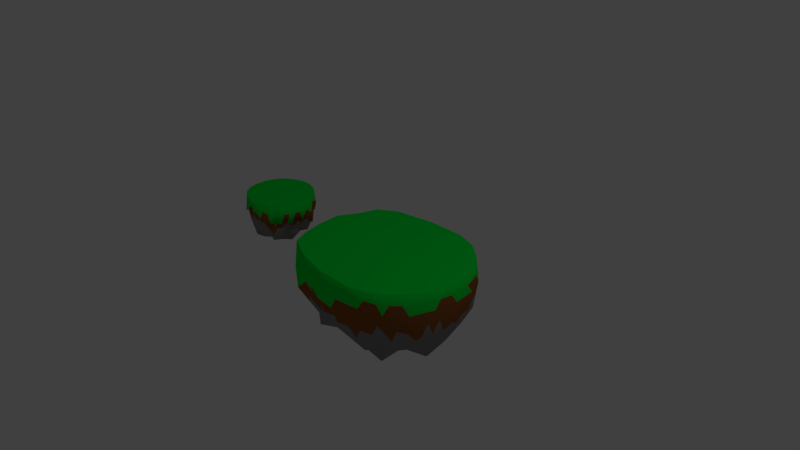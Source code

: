 # Source: island.blend  (saved by Blender 2.79.0; exported with 4.5.12 LTS)
import bpy
from mathutils import Matrix  # noqa: F401  (used for matrix-valued properties, if any)

bpy.ops.wm.read_factory_settings(use_empty=True)
scene = bpy.context.scene
scene.name = 'Scene'

# ---- collections
col_collection_1 = bpy.data.collections.new('Collection 1'); scene.collection.children.link(col_collection_1)

# ---- materials (node trees are filled in below, after node groups)
mat_material_001 = bpy.data.materials.new('Material.001')
mat_material_001.alpha_threshold = 0.0
mat_material_001.use_transparent_shadow = False
mat_material_001.diffuse_color = (0.2598, 0.2449, 0.2449, 1.0)
mat_material_001.roughness = 0.5
mat_material_002 = bpy.data.materials.new('Material.002')
mat_material_002.alpha_threshold = 0.0
mat_material_002.use_transparent_shadow = False
mat_material_002.diffuse_color = (0.0, 0.8, 0.0507, 1.0)
mat_material_002.roughness = 0.5
mat_material_003 = bpy.data.materials.new('Material.003')
mat_material_003.alpha_threshold = 0.0
mat_material_003.use_transparent_shadow = False
mat_material_003.diffuse_color = (0.281, 0.09912, 0.02397, 1.0)
mat_material_003.roughness = 0.5

# ---- material node trees

# ---- world
world_world = bpy.data.worlds.new('World'); scene.world = world_world
world_world.color = (0.05088, 0.05088, 0.05088)
world_world.use_sun_shadow = False
world_world.sun_shadow_jitter_overblur = 0.0
world_world.cycles.sampling_method = 'MANUAL'

# ---- cameras
cam_camera = bpy.data.cameras.new('Camera')
cam_camera.clip_end = 100.0
cam_camera.lens = 35.0
cam_camera.sensor_width = 32.0
cam_camera.sensor_height = 18.0
cam_camera.ortho_scale = 7.314
cam_camera.dof.focus_distance = 0.0
cam_camera.dof.aperture_fstop = 128.0

# ---- lights
light_lamp = bpy.data.lights.new('Lamp', 'POINT')
light_lamp.transmission_factor = 0.0
light_lamp.cutoff_distance = 30.0
light_lamp.energy = 100.0
light_lamp.shadow_buffer_clip_start = 1.001
light_lamp.shadow_soft_size = 0.1
light_lamp.shadow_maximum_resolution = 0.006
light_lamp.use_absolute_resolution = True

# ---- meshes
me_icosphere_001 = bpy.data.meshes.new('Icosphere.001')
me_icosphere_001.from_pydata([(0.0, 0.0, -0.883), (0.7236, -0.5257, -0.06616), (-0.2764, -0.8506, -0.3354), (-0.8944, 0.0, -0.2868), (-0.2764, 0.8506, 0.122), (0.7236, 0.5257, -0.4173), (0.2764, -0.8506, 0.3835), (-0.7236, -0.5257, 0.3835), (-0.7236, 0.5257, 0.3835), (0.2764, 0.8506, 0.3835), (0.8944, 0.0, 0.3835), (0.0, 0.0, 0.3835), (-0.2328, -0.7166, -0.3918), (-0.1625, -0.5, -0.5022), (-0.07761, -0.2389, -0.8863), (0.2032, -0.1476, -0.5481), (0.4253, -0.309, -0.8616), (0.6095, -0.4429, -0.641), (0.5319, -0.6817, -0.5652), (0.2629, -0.809, -0.6659), (-0.02964, -0.8642, -0.6716), (0.8127, 0.2952, -0.2736), (0.8506, 0.0, -0.3288), (0.8127, -0.2952, -0.2905), (0.2032, 0.1476, -0.998), (0.4253, 0.309, -0.8059), (0.6095, 0.4429, -0.7369), (-0.7534, 0.0, -0.1327), (-0.5257, 0.0, -0.3702), (-0.2511, 0.0, -0.891), (-0.484, -0.7166, 0.09064), (-0.6882, -0.5, -0.1153), (-0.8311, -0.2389, 0.1032), (-0.2328, 0.7166, -0.7395), (-0.1625, 0.5, -0.4777), (-0.07761, 0.2389, -0.9006), (-0.8311, 0.2389, -0.2579), (-0.6882, 0.5, 0.004537), (-0.484, 0.7166, -0.6125), (-0.02964, 0.8642, -0.5194), (0.2629, 0.809, 0.1018), (0.5319, 0.6817, -0.1362), (0.9566, -0.1476, 0.3835), (0.9511, -0.309, -0.1558), (0.8607, -0.4429, -0.1162), (0.8607, 0.4429, -0.4264), (0.9511, 0.309, 0.3238), (0.9566, 0.1476, 0.3835), (0.1552, -0.9554, 0.3835), (0.0, -1.0, 0.2797), (-0.1552, -0.9554, 0.152), (0.6872, -0.6817, -0.0209), (0.5878, -0.809, -0.1406), (0.436, -0.8642, 0.3835), (-0.8607, -0.4429, 0.3835), (-0.9511, -0.309, 0.1958), (-0.9566, -0.1476, 0.05782), (-0.436, -0.8642, 0.1127), (-0.5878, -0.809, -0.1577), (-0.6872, -0.6817, 0.3835), (-0.6872, 0.6817, 0.3835), (-0.5878, 0.809, -0.06736), (-0.436, 0.8642, 0.2369), (-0.9566, 0.1476, -0.1409), (-0.9511, 0.309, 0.2239), (-0.8607, 0.4429, 0.3835), (0.436, 0.8642, 0.3835), (0.5878, 0.809, -0.009358), (0.6872, 0.6817, 0.2431), (-0.1552, 0.9554, 0.1685), (0.0, 1.0, 0.09771), (0.1552, 0.9554, 0.3835), (0.8311, -0.2389, 0.3835), (0.6882, -0.5, 0.3835), (0.484, -0.7166, 0.3835), (0.02964, -0.8642, 0.3835), (-0.2629, -0.809, 0.3835), (-0.5319, -0.6817, 0.3835), (-0.8127, -0.2952, 0.3835), (-0.8506, 0.0, 0.3835), (-0.8127, 0.2952, 0.3835), (-0.5319, 0.6817, 0.3835), (-0.2629, 0.809, 0.3835), (0.02964, 0.8642, 0.3835), (0.484, 0.7166, 0.3835), (0.6882, 0.5, 0.3835), (0.8311, 0.2389, 0.3835), (0.07761, -0.2389, 0.3835), (0.1625, -0.5, 0.3835), (0.2328, -0.7166, 0.3835), (0.7534, 0.0, 0.3835), (0.5257, 0.0, 0.3835), (0.2511, 0.0, 0.3835), (-0.2032, -0.1476, 0.3835), (-0.4253, -0.309, 0.3835), (-0.6095, -0.4429, 0.3835), (-0.2032, 0.1476, 0.3835), (-0.4253, 0.309, 0.3835), (-0.6095, 0.4429, 0.3835), (0.07761, 0.2389, 0.3835), (0.1625, 0.5, 0.3835), (0.2328, 0.7166, 0.3835), (0.3618, 0.2629, 0.3835), (0.6382, 0.2629, 0.3835), (0.4472, 0.5257, 0.3835), (-0.1382, 0.4253, 0.3835), (-0.05279, 0.6882, 0.3835), (-0.3618, 0.5878, 0.3835), (-0.4472, 0.0, 0.3835), (-0.6708, 0.1625, 0.3835), (-0.6708, -0.1625, 0.3835), (-0.1382, -0.4253, 0.3835), (-0.3618, -0.5878, 0.3835), (-0.05279, -0.6882, 0.3835), (0.3618, -0.2629, 0.3835), (0.4472, -0.5257, 0.3835), (0.6382, -0.2629, 0.3835), (0.8618, 0.4253, 0.3835), (0.809, 0.5878, 0.1974), (0.6708, 0.6882, 0.3835), (-0.1382, 0.9511, 0.3835), (-0.309, 0.9511, 0.02783), (-0.4472, 0.8506, 0.3835), (-0.9472, 0.1625, 0.3835), (-1.0, -3.608e-07, -0.1248), (-0.9472, -0.1625, 0.3835), (-0.4472, -0.8506, 0.3835), (-0.309, -0.9511, 0.01907), (-0.1382, -0.9511, 0.3835), (0.6708, -0.6882, 0.3835), (0.809, -0.5878, -0.1488), (0.8618, -0.4253, 0.3835), (0.309, 0.9511, 0.3069), (0.4472, 0.8506, -0.3045), (0.1382, 0.9511, 0.1374), (-0.809, 0.5878, 0.2407), (-0.6708, 0.6882, -0.1376), (-0.8618, 0.4253, -0.115), (-0.809, -0.5878, 0.2923), (-0.8618, -0.4253, -0.2206), (-0.6708, -0.6882, -0.02858), (0.309, -0.9511, -0.04439), (0.1382, -0.9511, -0.1413), (0.4472, -0.8506, -0.2433), (1.0, 0.0, -0.1312), (0.9472, -0.1625, 0.06788), (0.9472, 0.1625, -0.1889), (0.3618, 0.5878, -0.6405), (0.1382, 0.4253, -0.6628), (0.05279, 0.6882, -0.8332), (-0.4472, 0.5257, -0.6532), (-0.3618, 0.2629, -0.4581), (-0.6382, 0.2629, -0.6389), (-0.6382, -0.2629, -0.3375), (-0.3618, -0.2629, -0.8183), (-0.4472, -0.5257, -0.7356), (0.6708, 0.1625, -0.2834), (0.6708, -0.1625, -0.03512), (0.4472, -7.38e-07, -0.9736), (0.05279, -0.6882, -0.3552), (0.1382, -0.4253, -0.9647), (0.3618, -0.5878, -0.7212), (-0.0388, -0.1194, -0.8846), (0.6666, -0.4843, -0.3536), (-0.153, -0.8574, -0.5035), (0.7682, -0.4105, -0.1783), (0.6666, 0.4843, -0.5771), (-0.1256, 0.0, -0.887), (-0.8627, -0.1194, -0.09178), (-0.0388, 0.1194, -0.8918), (-0.3802, 0.7836, -0.2453), (0.6278, 0.6037, -0.2768), (0.7922, -0.4843, -0.09118), (0.9255, 0.07381, 0.3835), (-0.2158, -0.903, -0.09172), (0.3562, -0.8574, 0.3835), (-0.9255, -0.07381, -0.1145), (-0.7054, -0.6037, 0.3835), (-0.3562, 0.8574, 0.1795), (-0.7922, 0.4843, 0.3835), (0.7054, 0.6037, -0.08714), (0.2158, 0.903, 0.3835), (0.3802, -0.7836, 0.3835), (-0.6278, -0.6037, 0.3835), (-0.7682, 0.4105, 0.3835), (0.153, 0.8574, 0.3835), (0.8627, 0.1194, 0.3835), (0.2546, -0.7836, 0.3835), (0.1256, 0.0, 0.3835), (-0.6666, -0.4843, 0.3835), (-0.6666, 0.4843, 0.3835), (0.2546, 0.7836, 0.3835), (-0.2546, -0.7836, -0.3636), (-0.1976, -0.6083, -0.447), (-0.12, -0.3694, -0.6942), (0.1016, -0.07381, -0.7156), (0.3143, -0.2283, -0.7049), (0.5174, -0.3759, -0.7513), (0.6278, -0.6037, -0.3157), (0.3974, -0.7454, -0.6155), (0.1166, -0.8366, -0.6687), (0.7682, 0.4105, -0.3455), (0.8317, 0.1476, -0.3012), (0.8317, -0.1476, -0.3096), (0.1016, 0.07381, -0.9405), (0.3143, 0.2283, -0.902), (0.5174, 0.3759, -0.7714), (-0.8239, 0.0, -0.2098), (-0.6396, 0.0, -0.2515), (-0.3884, 0.0, -0.6306), (-0.3802, -0.7836, -0.1224), (-0.5861, -0.6083, -0.01233), (-0.7596, -0.3694, -0.006039), (-0.2546, 0.7836, -0.3087), (-0.1976, 0.6083, -0.6086), (-0.12, 0.3694, -0.6892), (-0.8627, 0.1194, -0.2724), (-0.7596, 0.3694, -0.1267), (-0.5861, 0.6083, -0.304), (-0.153, 0.8574, -0.1987), (0.1166, 0.8366, -0.2088), (0.3974, 0.7454, -0.01721), (0.9255, -0.07381, 0.3835), (0.9538, -0.2283, 0.1138), (0.9059, -0.3759, -0.136), (0.7922, 0.4843, -0.4218), (0.9059, 0.3759, -0.05127), (0.9538, 0.2283, 0.3537), (0.2158, -0.903, 0.3835), (0.07761, -0.9777, 0.3316), (-0.07761, -0.9777, 0.2159), (0.7054, -0.6037, -0.04353), (0.6375, -0.7454, -0.08075), (0.5119, -0.8366, 0.1215), (-0.7922, -0.4843, 0.3835), (-0.9059, -0.3759, 0.2896), (-0.9538, -0.2283, 0.1268), (-0.3562, -0.8574, -0.1113), (-0.5119, -0.8366, -0.02247), (-0.6375, -0.7454, 0.1129), (-0.7054, 0.6037, 0.3835), (-0.6375, 0.7454, 0.1581), (-0.5119, 0.8366, 0.08478), (-0.9255, 0.07381, -0.2138), (-0.9538, 0.2283, 0.0415), (-0.9059, 0.3759, 0.3037), (0.3562, 0.8574, 0.3835), (0.5119, 0.8366, 0.1871), (0.6375, 0.7454, 0.1169), (-0.2158, 0.903, 0.1452), (-0.07761, 0.9777, 0.1331), (0.07761, 0.9777, 0.2406), (0.8627, -0.1194, 0.3835), (0.7596, -0.3694, 0.3835), (0.5861, -0.6083, 0.3835), (0.153, -0.8574, 0.3835), (-0.1166, -0.8366, 0.3835), (-0.3974, -0.7454, 0.3835), (-0.7682, -0.4105, 0.3835), (-0.8317, -0.1476, 0.3835), (-0.8317, 0.1476, 0.3835), (-0.6278, 0.6037, 0.3835), (-0.3974, 0.7454, 0.3835), (-0.1166, 0.8366, 0.3835), (0.3802, 0.7836, 0.3835), (0.5861, 0.6083, 0.3835), (0.7596, 0.3694, 0.3835), (0.0388, -0.1194, 0.3835), (0.12, -0.3694, 0.3835), (0.1976, -0.6083, 0.3835), (0.8239, 0.0, 0.3835), (0.6396, 0.0, 0.3835), (0.3884, 0.0, 0.3835), (-0.1016, -0.07381, 0.3835), (-0.3143, -0.2283, 0.3835), (-0.5174, -0.3759, 0.3835), (-0.1016, 0.07381, 0.3835), (-0.3143, 0.2283, 0.3835), (-0.5174, 0.3759, 0.3835), (0.0388, 0.1194, 0.3835), (0.12, 0.3694, 0.3835), (0.1976, 0.6083, 0.3835), (0.1644, 0.1194, 0.3835), (0.2621, 0.3814, 0.3835), (0.4438, 0.1314, 0.3835), (0.34, 0.6211, 0.3835), (0.6958, 0.1314, 0.3835), (0.5427, 0.3943, 0.3835), (0.3065, 0.1314, 0.3835), (0.2197, 0.2509, 0.3835), (0.582, 0.1314, 0.3835), (0.5, 0.2629, 0.3835), (0.4045, 0.3943, 0.3835), (0.3048, 0.5129, 0.3835), (0.7922, 0.1194, 0.3835), (0.7346, 0.2509, 0.3835), (0.6632, 0.3814, 0.3835), (0.5677, 0.5129, 0.3835), (0.4656, 0.6211, 0.3835), (0.3584, 0.7166, 0.3835), (-0.06279, 0.1932, 0.3835), (-0.2818, 0.3672, 0.3835), (0.01213, 0.4627, 0.3835), (-0.4857, 0.5153, 0.3835), (0.09002, 0.7024, 0.3835), (-0.2073, 0.638, 0.3835), (-0.0303, 0.3321, 0.3835), (-0.1707, 0.2865, 0.3835), (0.05483, 0.5941, 0.3835), (-0.09549, 0.5568, 0.3835), (-0.25, 0.5065, 0.3835), (-0.3936, 0.4484, 0.3835), (0.1312, 0.7904, 0.3835), (-0.01158, 0.7762, 0.3835), (-0.1578, 0.7486, 0.3835), (-0.3123, 0.6984, 0.3835), (-0.4469, 0.6347, 0.3835), (-0.5707, 0.5623, 0.3835), (-0.2032, 0.0, 0.3835), (-0.4363, -0.1545, 0.3835), (-0.4363, 0.1545, 0.3835), (-0.6402, -0.3027, 0.3835), (-0.6402, 0.3027, 0.3835), (-0.6708, 0.0, 0.3835), (-0.3252, 0.07381, 0.3835), (-0.3252, -0.07381, 0.3835), (-0.5481, 0.2357, 0.3835), (-0.559, 0.08123, 0.3835), (-0.559, -0.08123, 0.3835), (-0.5481, -0.2357, 0.3835), (-0.7111, 0.369, 0.3835), (-0.7418, 0.2288, 0.3835), (-0.7607, 0.08123, 0.3835), (-0.7607, -0.08123, 0.3835), (-0.7418, -0.2288, 0.3835), (-0.7111, -0.369, 0.3835), (-0.06279, -0.1932, 0.3835), (0.01213, -0.4627, 0.3835), (-0.2818, -0.3672, 0.3835), (0.09002, -0.7024, 0.3835), (-0.4857, -0.5153, 0.3835), (-0.2073, -0.638, 0.3835), (-0.1707, -0.2865, 0.3835), (-0.0303, -0.3321, 0.3835), (-0.3936, -0.4484, 0.3835), (-0.25, -0.5065, 0.3835), (-0.09549, -0.5568, 0.3835), (0.05483, -0.5941, 0.3835), (-0.5707, -0.5623, 0.3835), (-0.4469, -0.6347, 0.3835), (-0.3123, -0.6984, 0.3835), (-0.1578, -0.7486, 0.3835), (-0.01158, -0.7762, 0.3835), (0.1312, -0.7904, 0.3835), (0.1644, -0.1194, 0.3835), (0.4438, -0.1314, 0.3835), (0.2621, -0.3814, 0.3835), (0.6958, -0.1314, 0.3835), (0.34, -0.6211, 0.3835), (0.5427, -0.3943, 0.3835), (0.2197, -0.2509, 0.3835), (0.3065, -0.1314, 0.3835), (0.3048, -0.5129, 0.3835), (0.4045, -0.3943, 0.3835), (0.5, -0.2629, 0.3835), (0.582, -0.1314, 0.3835), (0.3584, -0.7166, 0.3835), (0.4656, -0.6211, 0.3835), (0.5677, -0.5129, 0.3835), (0.6632, -0.3814, 0.3835), (0.7346, -0.2509, 0.3835), (0.7922, -0.1194, 0.3835), (0.8938, 0.1932, 0.3835), (0.775, 0.4627, 0.3835), (0.9064, 0.3672, 0.3537), (0.5774, 0.7024, 0.3835), (0.8349, 0.5153, -0.1145), (0.7399, 0.638, 0.2904), (0.9092, 0.2865, 0.3835), (0.8464, 0.3321, 0.3835), (0.88, 0.4484, 0.2606), (0.8354, 0.5066, 0.2904), (0.7663, 0.5568, 0.3835), (0.6795, 0.5941, 0.3835), (0.7739, 0.5623, -0.09165), (0.7481, 0.6347, 0.2202), (0.6984, 0.6984, 0.094), (0.6293, 0.7486, 0.1871), (0.5534, 0.7762, 0.3835), (0.46, 0.7904, 0.3835), (0.09243, 0.9098, 0.3835), (-0.2005, 0.88, 0.3835), (-0.0691, 0.9755, 0.2406), (-0.4896, 0.7662, 0.3835), (-0.2321, 0.9532, 0.09818), (-0.3781, 0.9009, 0.2057), (0.008508, 0.9532, 0.3835), (-0.05428, 0.9076, 0.3835), (-0.1545, 0.9755, 0.06277), (-0.2236, 0.9511, 0.2057), (-0.2927, 0.9009, 0.3835), (-0.355, 0.8298, 0.3835), (-0.2956, 0.9098, 0.2027), (-0.3725, 0.9076, 0.1324), (-0.4484, 0.88, -0.01977), (-0.5175, 0.8298, 0.1581), (-0.5672, 0.7662, 0.3835), (-0.6095, 0.6817, 0.3835), (-0.8367, 0.369, 0.3835), (-0.8989, 0.08123, 0.3835), (-0.9491, 0.2357, 0.3037), (-0.88, -0.2288, 0.3835), (-0.9783, 0.07381, -0.1328), (-0.9736, -0.08123, 0.1294), (-0.904, 0.3027, 0.3835), (-0.88, 0.2288, 0.3835), (-0.9755, 0.1545, 0.04956), (-0.9736, 0.08123, 0.1294), (-0.9472, -1.341e-07, 0.3835), (-0.8989, -0.08123, 0.3835), (-0.9566, 0.0, -0.04154), (-0.9783, -0.07381, -0.03348), (-0.9755, -0.1545, 0.03549), (-0.9491, -0.2357, 0.2896), (-0.904, -0.3027, 0.3835), (-0.8367, -0.369, 0.3835), (-0.6095, -0.6817, 0.3835), (-0.355, -0.8298, 0.3835), (-0.5175, -0.8298, 0.1129), (-0.05428, -0.9076, 0.3835), (-0.3725, -0.9076, 0.0659), (-0.2236, -0.9511, 0.2013), (-0.5672, -0.7662, 0.3835), (-0.4896, -0.7662, 0.3835), (-0.4484, -0.88, -0.06931), (-0.3781, -0.9009, 0.2013), (-0.2927, -0.9009, 0.3835), (-0.2005, -0.88, 0.3835), (-0.2956, -0.9098, 0.1324), (-0.2321, -0.9532, 0.08553), (-0.1545, -0.9755, 0.1494), (-0.0691, -0.9755, 0.3316), (0.008508, -0.9532, 0.3835), (0.09243, -0.9098, 0.3835), (0.46, -0.7904, 0.3835), (0.6795, -0.5941, 0.3835), (0.6293, -0.7486, 0.1215), (0.8464, -0.3321, 0.3835), (0.7481, -0.6347, -0.08487), (0.8354, -0.5066, 0.1173), (0.5534, -0.7762, 0.3835), (0.5774, -0.7024, 0.3835), (0.6984, -0.6984, -0.1447), (0.7399, -0.638, 0.1173), (0.7663, -0.5568, 0.3835), (0.775, -0.4627, 0.3835), (0.7739, -0.5623, -0.06855), (0.8349, -0.5153, -0.1325), (0.88, -0.4484, -0.1523), (0.9064, -0.3672, 0.1138), (0.9092, -0.2865, 0.3835), (0.8938, -0.1932, 0.3835), (0.2956, 0.9098, 0.3835), (0.1545, 0.9755, 0.2023), (0.4484, 0.88, 0.1488), (-0.008508, 0.9532, 0.153), (0.5672, 0.7662, -0.03074), (0.2927, 0.9009, -0.08359), (0.3725, 0.9076, 0.3452), (0.2321, 0.9532, 0.3452), (0.5175, 0.8298, -0.157), (0.3781, 0.9009, 0.001201), (0.2236, 0.9511, 0.2222), (0.0691, 0.9755, 0.1175), (0.6095, 0.6817, 0.05341), (0.4896, 0.7662, -0.2204), (0.355, 0.8298, -0.1014), (0.2005, 0.88, 0.1196), (0.05428, 0.9076, -0.191), (-0.09243, 0.9098, -0.1754), (-0.7739, 0.5623, 0.3835), (-0.88, 0.4484, 0.2323), (-0.6984, 0.6984, 0.08669), (-0.9092, 0.2865, -0.1279), (-0.5534, 0.7762, 0.04968), (-0.7663, 0.5568, -0.1263), (-0.7481, 0.6347, 0.3121), (-0.8349, 0.5153, 0.3121), (-0.6293, 0.7486, -0.1025), (-0.7399, 0.638, 0.05159), (-0.8354, 0.5066, 0.06288), (-0.9064, 0.3672, 0.05446), (-0.46, 0.7904, -0.1878), (-0.5774, 0.7024, -0.375), (-0.6795, 0.5941, -0.06652), (-0.775, 0.4627, -0.05523), (-0.8464, 0.3321, -0.1865), (-0.8938, 0.1932, -0.1994), (-0.7739, -0.5623, 0.3835), (-0.6984, -0.6984, 0.0673), (-0.88, -0.4484, 0.244), (-0.5534, -0.7762, 0.04208), (-0.9092, -0.2865, -0.08139), (-0.7663, -0.5568, -0.1246), (-0.8349, -0.5153, 0.3379), (-0.7481, -0.6347, 0.3379), (-0.9064, -0.3672, -0.01242), (-0.8354, -0.5066, 0.03584), (-0.7399, -0.638, 0.1319), (-0.6293, -0.7486, -0.09313), (-0.8938, -0.1932, 0.08051), (-0.8464, -0.3321, -0.0587), (-0.775, -0.4627, -0.1679), (-0.6795, -0.5941, -0.07193), (-0.5774, -0.7024, 0.03103), (-0.46, -0.7904, 0.1017), (0.2956, -0.9098, 0.3835), (0.4484, -0.88, -0.0925), (0.1545, -0.9755, 0.1177), (0.5672, -0.7662, -0.1321), (-0.008508, -0.9532, 0.005325), (0.2927, -0.9009, -0.1923), (0.2321, -0.9532, 0.1696), (0.3725, -0.9076, 0.1696), (0.0691, -0.9755, 0.0692), (0.2236, -0.9511, -0.09286), (0.3781, -0.9009, -0.1439), (0.5175, -0.8298, -0.192), (-0.09243, -0.9098, -0.2598), (0.05428, -0.9076, -0.4064), (0.2005, -0.88, -0.4036), (0.355, -0.8298, -0.4546), (0.4896, -0.7662, -0.4042), (0.6095, -0.6817, -0.293), (0.9566, 0.0, 0.3835), (0.9755, 0.1545, 0.09633), (0.9755, -0.1545, -0.1435), (0.904, 0.3027, -0.3076), (0.904, -0.3027, -0.02416), (0.9472, 1.49e-08, -0.0605), (0.9783, -0.07381, 0.1262), (0.9783, 0.07381, 0.1262), (0.9491, -0.2357, -0.04397), (0.9736, -0.08123, -0.03164), (0.9736, 0.08123, -0.16), (0.9491, 0.2357, 0.06747), (0.8367, -0.369, -0.2033), (0.88, -0.2288, -0.1113), (0.8989, -0.08123, -0.1304), (0.8989, 0.08123, -0.2588), (0.88, 0.2288, -0.2312), (0.8367, 0.369, -0.35), (0.5707, 0.5623, -0.4366), (0.3123, 0.6984, -0.2694), (0.3936, 0.4484, -0.7232), (0.01157, 0.7762, -0.6763), (0.1707, 0.2865, -0.8304), (0.09549, 0.5568, -0.748), (0.4857, 0.5153, -0.6887), (0.4469, 0.6347, -0.3884), (0.2818, 0.3672, -0.7344), (0.25, 0.5066, -0.6516), (0.2073, 0.638, -0.7369), (0.1578, 0.7486, -0.3657), (0.06279, 0.1932, -0.9493), (0.0303, 0.3321, -0.7817), (-0.01213, 0.4627, -0.5703), (-0.05483, 0.5941, -0.6555), (-0.09002, 0.7024, -0.7863), (-0.1312, 0.7904, -0.6294), (-0.3584, 0.7166, -0.676), (-0.5677, 0.5129, -0.3243), (-0.3048, 0.5129, -0.5655), (-0.7346, 0.2509, -0.4484), (-0.2197, 0.2509, -0.6793), (-0.5, 0.2629, -0.5485), (-0.34, 0.6211, -0.6963), (-0.4656, 0.6211, -0.6328), (-0.2621, 0.3814, -0.4679), (-0.4045, 0.3943, -0.5556), (-0.5427, 0.3943, -0.6461), (-0.6632, 0.3814, -0.3172), (-0.1644, 0.1194, -0.8958), (-0.3065, 0.1314, -0.6745), (-0.4438, 0.1314, -0.4141), (-0.582, 0.1314, -0.5046), (-0.6958, 0.1314, -0.3858), (-0.7922, 0.1194, -0.1953), (-0.7922, -0.1194, -0.01476), (-0.6632, -0.3814, -0.2264), (-0.582, -0.1314, -0.3539), (-0.4656, -0.6211, -0.3225), (-0.3065, -0.1314, -0.8546), (-0.4045, -0.3943, -0.777), (-0.6958, -0.1314, -0.2351), (-0.7346, -0.2509, -0.1171), (-0.4438, -0.1314, -0.5943), (-0.5, -0.2629, -0.5779), (-0.5427, -0.3943, -0.5366), (-0.5677, -0.5129, -0.4255), (-0.1644, -0.1194, -0.8886), (-0.2197, -0.2509, -0.8523), (-0.2621, -0.3814, -0.6602), (-0.3048, -0.5129, -0.6189), (-0.34, -0.6211, -0.5637), (-0.3584, -0.7166, -0.1506), (0.7111, 0.369, -0.5052), (0.5481, 0.2357, -0.5447), (0.7607, 0.08123, -0.3061), (0.3252, 0.07381, -0.9858), (0.7418, -0.2288, -0.1628), (0.559, -0.08123, -0.5044), (0.7418, 0.2288, -0.2785), (0.6402, 0.3027, -0.5102), (0.7607, -0.08123, -0.1819), (0.6708, -4.768e-07, -0.1593), (0.559, 0.08123, -0.6285), (0.4363, 0.1545, -0.8898), (0.7111, -0.369, -0.4657), (0.6402, -0.3027, -0.3381), (0.5481, -0.2357, -0.4483), (0.4363, -0.1545, -0.9176), (0.3252, -0.07381, -0.7609), (0.2032, 0.0, -0.7731), (-0.1312, -0.7904, -0.5317), (0.1578, -0.7486, -0.5105), (-0.05483, -0.5941, -0.4287), (0.4469, -0.6347, -0.6432), (0.0303, -0.3321, -0.9255), (0.25, -0.5065, -0.8429), (-0.09002, -0.7024, -0.3735), (0.01158, -0.7762, -0.5134), (-0.01213, -0.4627, -0.7335), (0.09549, -0.5568, -0.6599), (0.2073, -0.638, -0.5382), (0.3123, -0.6984, -0.6935), (0.06279, -0.1932, -0.7172), (0.1707, -0.2865, -0.7564), (0.2818, -0.3672, -0.9131), (0.3936, -0.4484, -0.7914), (0.4857, -0.5153, -0.6811), (0.5707, -0.5623, -0.6031)], [], [(0, 195, 162), (1, 163, 165), (0, 162, 167), (0, 167, 169), (0, 169, 204), (1, 165, 172), (2, 164, 174), (3, 168, 176), (4, 170, 178), (5, 171, 180), (1, 172, 231), (2, 174, 237), (3, 176, 243), (4, 178, 249), (5, 180, 225), (6, 182, 187), (7, 183, 189), (8, 184, 190), (9, 185, 191), (10, 186, 270), (92, 282, 188), (91, 284, 272), (90, 286, 271), (92, 288, 282), (102, 283, 289), (91, 290, 284), (103, 287, 291), (102, 292, 283), (104, 285, 293), (90, 294, 286), (86, 266, 295), (103, 296, 287), (85, 265, 297), (104, 298, 285), (84, 264, 299), (99, 300, 279), (100, 302, 280), (101, 304, 281), (99, 306, 300), (105, 301, 307), (100, 308, 302), (106, 305, 309), (105, 310, 301), (107, 303, 311), (101, 312, 304), (83, 263, 313), (106, 314, 305), (82, 262, 315), (107, 316, 303), (81, 261, 317), (96, 318, 276), (97, 320, 277), (98, 322, 278), (96, 324, 318), (108, 319, 325), (97, 326, 320), (109, 323, 327), (108, 328, 319), (110, 321, 329), (98, 330, 322), (80, 260, 331), (109, 332, 323), (79, 259, 333), (110, 334, 321), (78, 258, 335), (93, 336, 273), (94, 338, 274), (95, 340, 275), (93, 342, 336), (111, 337, 343), (94, 344, 338), (112, 341, 345), (111, 346, 337), (113, 339, 347), (95, 348, 340), (77, 257, 349), (112, 350, 341), (76, 256, 351), (113, 352, 339), (75, 255, 353), (87, 354, 267), (88, 356, 268), (89, 358, 269), (87, 360, 354), (114, 355, 361), (88, 362, 356), (115, 359, 363), (114, 364, 355), (116, 357, 365), (89, 366, 358), (74, 254, 367), (115, 368, 359), (73, 253, 369), (116, 370, 357), (72, 252, 371), (47, 372, 173), (46, 374, 227), (45, 376, 226), (47, 378, 372), (117, 373, 379), (46, 380, 374), (118, 377, 381), (117, 382, 373), (119, 375, 383), (45, 384, 376), (68, 248, 385), (118, 386, 377), (67, 247, 387), (119, 388, 375), (66, 246, 389), (71, 390, 181), (70, 392, 251), (69, 394, 250), (71, 396, 390), (120, 391, 397), (70, 398, 392), (121, 395, 399), (120, 400, 391), (122, 393, 401), (69, 402, 394), (62, 242, 403), (121, 404, 395), (61, 241, 405), (122, 406, 393), (60, 240, 407), (65, 408, 179), (64, 410, 245), (63, 412, 244), (65, 414, 408), (123, 409, 415), (64, 416, 410), (124, 413, 417), (123, 418, 409), (125, 411, 419), (63, 420, 412), (56, 236, 421), (124, 422, 413), (55, 235, 423), (125, 424, 411), (54, 234, 425), (59, 426, 177), (58, 428, 239), (57, 430, 238), (59, 432, 426), (126, 427, 433), (58, 434, 428), (127, 431, 435), (126, 436, 427), (128, 429, 437), (57, 438, 430), (50, 230, 439), (127, 440, 431), (49, 229, 441), (128, 442, 429), (48, 228, 443), (53, 444, 175), (52, 446, 233), (51, 448, 232), (53, 450, 444), (129, 445, 451), (52, 452, 446), (130, 449, 453), (129, 454, 445), (131, 447, 455), (51, 456, 448), (44, 224, 457), (130, 458, 449), (43, 223, 459), (131, 460, 447), (42, 222, 461), (66, 462, 246), (67, 464, 247), (68, 466, 248), (66, 468, 462), (132, 463, 469), (67, 470, 464), (133, 467, 471), (132, 472, 463), (134, 465, 473), (68, 474, 466), (41, 221, 475), (133, 476, 467), (40, 220, 477), (134, 478, 465), (39, 219, 479), (60, 480, 240), (61, 482, 241), (62, 484, 242), (60, 486, 480), (135, 481, 487), (61, 488, 482), (136, 485, 489), (135, 490, 481), (137, 483, 491), (62, 492, 484), (38, 218, 493), (136, 494, 485), (37, 217, 495), (137, 496, 483), (36, 216, 497), (54, 498, 234), (55, 500, 235), (56, 502, 236), (54, 504, 498), (138, 499, 505), (55, 506, 500), (139, 503, 507), (138, 508, 499), (140, 501, 509), (56, 510, 502), (32, 212, 511), (139, 512, 503), (31, 211, 513), (140, 514, 501), (30, 210, 515), (48, 516, 228), (49, 518, 229), (50, 520, 230), (48, 522, 516), (141, 517, 523), (49, 524, 518), (142, 521, 525), (141, 526, 517), (143, 519, 527), (50, 528, 520), (20, 200, 529), (142, 530, 521), (19, 199, 531), (143, 532, 519), (18, 198, 533), (42, 534, 222), (43, 536, 223), (44, 538, 224), (42, 540, 534), (144, 535, 541), (43, 542, 536), (145, 539, 543), (144, 544, 535), (146, 537, 545), (44, 546, 538), (23, 203, 547), (145, 548, 539), (22, 202, 549), (146, 550, 537), (21, 201, 551), (26, 552, 166), (25, 554, 206), (24, 556, 205), (26, 558, 552), (147, 553, 559), (25, 560, 554), (148, 557, 561), (147, 562, 553), (149, 555, 563), (24, 564, 556), (35, 215, 565), (148, 566, 557), (34, 214, 567), (149, 568, 555), (33, 213, 569), (33, 570, 213), (34, 572, 214), (35, 574, 215), (33, 576, 570), (150, 571, 577), (34, 578, 572), (151, 575, 579), (150, 580, 571), (152, 573, 581), (35, 582, 574), (29, 209, 583), (151, 584, 575), (28, 208, 585), (152, 586, 573), (27, 207, 587), (27, 588, 207), (28, 590, 208), (29, 592, 209), (27, 594, 588), (153, 589, 595), (28, 596, 590), (154, 593, 597), (153, 598, 589), (155, 591, 599), (29, 600, 592), (14, 194, 601), (154, 602, 593), (13, 193, 603), (155, 604, 591), (12, 192, 605), (21, 606, 201), (22, 608, 202), (23, 610, 203), (21, 612, 606), (156, 607, 613), (22, 614, 608), (157, 611, 615), (156, 616, 607), (158, 609, 617), (23, 618, 610), (17, 197, 619), (157, 620, 611), (16, 196, 621), (158, 622, 609), (15, 195, 623), (12, 624, 192), (13, 626, 193), (14, 628, 194), (12, 630, 624), (159, 625, 631), (13, 632, 626), (160, 629, 633), (159, 634, 625), (161, 627, 635), (14, 636, 628), (15, 196, 637), (160, 638, 629), (16, 197, 639), (161, 640, 627), (17, 163, 641), (641, 198, 18), (641, 163, 198), (163, 1, 198), (627, 641, 18), (627, 640, 641), (640, 17, 641), (639, 640, 161), (639, 197, 640), (197, 17, 640), (629, 639, 161), (629, 638, 639), (638, 16, 639), (637, 638, 160), (637, 196, 638), (196, 16, 638), (628, 637, 160), (628, 636, 637), (636, 15, 637), (635, 199, 19), (635, 627, 199), (627, 18, 199), (625, 635, 19), (625, 634, 635), (634, 161, 635), (633, 634, 159), (633, 629, 634), (629, 161, 634), (626, 633, 159), (626, 632, 633), (632, 160, 633), (631, 200, 20), (631, 625, 200), (625, 19, 200), (624, 631, 20), (624, 630, 631), (630, 159, 631), (194, 632, 13), (194, 628, 632), (628, 160, 632), (193, 630, 12), (193, 626, 630), (626, 159, 630), (192, 164, 2), (192, 624, 164), (624, 20, 164), (623, 204, 24), (623, 195, 204), (195, 0, 204), (609, 623, 24), (609, 622, 623), (622, 15, 623), (621, 622, 158), (621, 196, 622), (196, 15, 622), (611, 621, 158), (611, 620, 621), (620, 16, 621), (619, 620, 157), (619, 197, 620), (197, 16, 620), (610, 619, 157), (610, 618, 619), (618, 17, 619), (617, 205, 25), (617, 609, 205), (609, 24, 205), (607, 617, 25), (607, 616, 617), (616, 158, 617), (615, 616, 156), (615, 611, 616), (611, 158, 616), (608, 615, 156), (608, 614, 615), (614, 157, 615), (613, 206, 26), (613, 607, 206), (607, 25, 206), (606, 613, 26), (606, 612, 613), (612, 156, 613), (203, 614, 22), (203, 610, 614), (610, 157, 614), (202, 612, 21), (202, 608, 612), (608, 156, 612), (201, 166, 5), (201, 606, 166), (606, 26, 166), (605, 210, 30), (605, 192, 210), (192, 2, 210), (591, 605, 30), (591, 604, 605), (604, 12, 605), (603, 604, 155), (603, 193, 604), (193, 12, 604), (593, 603, 155), (593, 602, 603), (602, 13, 603), (601, 602, 154), (601, 194, 602), (194, 13, 602), (592, 601, 154), (592, 600, 601), (600, 14, 601), (599, 211, 31), (599, 591, 211), (591, 30, 211), (589, 599, 31), (589, 598, 599), (598, 155, 599), (597, 598, 153), (597, 593, 598), (593, 155, 598), (590, 597, 153), (590, 596, 597), (596, 154, 597), (595, 212, 32), (595, 589, 212), (589, 31, 212), (588, 595, 32), (588, 594, 595), (594, 153, 595), (209, 596, 28), (209, 592, 596), (592, 154, 596), (208, 594, 27), (208, 590, 594), (590, 153, 594), (207, 168, 3), (207, 588, 168), (588, 32, 168), (587, 216, 36), (587, 207, 216), (207, 3, 216), (573, 587, 36), (573, 586, 587), (586, 27, 587), (585, 586, 152), (585, 208, 586), (208, 27, 586), (575, 585, 152), (575, 584, 585), (584, 28, 585), (583, 584, 151), (583, 209, 584), (209, 28, 584), (574, 583, 151), (574, 582, 583), (582, 29, 583), (581, 217, 37), (581, 573, 217), (573, 36, 217), (571, 581, 37), (571, 580, 581), (580, 152, 581), (579, 580, 150), (579, 575, 580), (575, 152, 580), (572, 579, 150), (572, 578, 579), (578, 151, 579), (577, 218, 38), (577, 571, 218), (571, 37, 218), (570, 577, 38), (570, 576, 577), (576, 150, 577), (215, 578, 34), (215, 574, 578), (574, 151, 578), (214, 576, 33), (214, 572, 576), (572, 150, 576), (213, 170, 4), (213, 570, 170), (570, 38, 170), (569, 219, 39), (569, 213, 219), (213, 4, 219), (555, 569, 39), (555, 568, 569), (568, 33, 569), (567, 568, 149), (567, 214, 568), (214, 33, 568), (557, 567, 149), (557, 566, 567), (566, 34, 567), (565, 566, 148), (565, 215, 566), (215, 34, 566), (556, 565, 148), (556, 564, 565), (564, 35, 565), (563, 220, 40), (563, 555, 220), (555, 39, 220), (553, 563, 40), (553, 562, 563), (562, 149, 563), (561, 562, 147), (561, 557, 562), (557, 149, 562), (554, 561, 147), (554, 560, 561), (560, 148, 561), (559, 221, 41), (559, 553, 221), (553, 40, 221), (552, 559, 41), (552, 558, 559), (558, 147, 559), (205, 560, 25), (205, 556, 560), (556, 148, 560), (206, 558, 26), (206, 554, 558), (554, 147, 558), (166, 171, 5), (166, 552, 171), (552, 41, 171), (551, 225, 45), (551, 201, 225), (201, 5, 225), (537, 551, 45), (537, 550, 551), (550, 21, 551), (549, 550, 146), (549, 202, 550), (202, 21, 550), (539, 549, 146), (539, 548, 549), (548, 22, 549), (547, 548, 145), (547, 203, 548), (203, 22, 548), (538, 547, 145), (538, 546, 547), (546, 23, 547), (545, 226, 46), (545, 537, 226), (537, 45, 226), (535, 545, 46), (535, 544, 545), (544, 146, 545), (543, 544, 144), (543, 539, 544), (539, 146, 544), (536, 543, 144), (536, 542, 543), (542, 145, 543), (541, 227, 47), (541, 535, 227), (535, 46, 227), (534, 541, 47), (534, 540, 541), (540, 144, 541), (224, 542, 43), (224, 538, 542), (538, 145, 542), (223, 540, 42), (223, 536, 540), (536, 144, 540), (222, 173, 10), (222, 534, 173), (534, 47, 173), (533, 231, 51), (533, 198, 231), (198, 1, 231), (519, 533, 51), (519, 532, 533), (532, 18, 533), (531, 532, 143), (531, 199, 532), (199, 18, 532), (521, 531, 143), (521, 530, 531), (530, 19, 531), (529, 530, 142), (529, 200, 530), (200, 19, 530), (520, 529, 142), (520, 528, 529), (528, 20, 529), (527, 232, 52), (527, 519, 232), (519, 51, 232), (517, 527, 52), (517, 526, 527), (526, 143, 527), (525, 526, 141), (525, 521, 526), (521, 143, 526), (518, 525, 141), (518, 524, 525), (524, 142, 525), (523, 233, 53), (523, 517, 233), (517, 52, 233), (516, 523, 53), (516, 522, 523), (522, 141, 523), (230, 524, 49), (230, 520, 524), (520, 142, 524), (229, 522, 48), (229, 518, 522), (518, 141, 522), (228, 175, 6), (228, 516, 175), (516, 53, 175), (515, 237, 57), (515, 210, 237), (210, 2, 237), (501, 515, 57), (501, 514, 515), (514, 30, 515), (513, 514, 140), (513, 211, 514), (211, 30, 514), (503, 513, 140), (503, 512, 513), (512, 31, 513), (511, 512, 139), (511, 212, 512), (212, 31, 512), (502, 511, 139), (502, 510, 511), (510, 32, 511), (509, 238, 58), (509, 501, 238), (501, 57, 238), (499, 509, 58), (499, 508, 509), (508, 140, 509), (507, 508, 138), (507, 503, 508), (503, 140, 508), (500, 507, 138), (500, 506, 507), (506, 139, 507), (505, 239, 59), (505, 499, 239), (499, 58, 239), (498, 505, 59), (498, 504, 505), (504, 138, 505), (236, 506, 55), (236, 502, 506), (502, 139, 506), (235, 504, 54), (235, 500, 504), (500, 138, 504), (234, 177, 7), (234, 498, 177), (498, 59, 177), (497, 243, 63), (497, 216, 243), (216, 3, 243), (483, 497, 63), (483, 496, 497), (496, 36, 497), (495, 496, 137), (495, 217, 496), (217, 36, 496), (485, 495, 137), (485, 494, 495), (494, 37, 495), (493, 494, 136), (493, 218, 494), (218, 37, 494), (484, 493, 136), (484, 492, 493), (492, 38, 493), (491, 244, 64), (491, 483, 244), (483, 63, 244), (481, 491, 64), (481, 490, 491), (490, 137, 491), (489, 490, 135), (489, 485, 490), (485, 137, 490), (482, 489, 135), (482, 488, 489), (488, 136, 489), (487, 245, 65), (487, 481, 245), (481, 64, 245), (480, 487, 65), (480, 486, 487), (486, 135, 487), (242, 488, 61), (242, 484, 488), (484, 136, 488), (241, 486, 60), (241, 482, 486), (482, 135, 486), (240, 179, 8), (240, 480, 179), (480, 65, 179), (479, 249, 69), (479, 219, 249), (219, 4, 249), (465, 479, 69), (465, 478, 479), (478, 39, 479), (477, 478, 134), (477, 220, 478), (220, 39, 478), (467, 477, 134), (467, 476, 477), (476, 40, 477), (475, 476, 133), (475, 221, 476), (221, 40, 476), (466, 475, 133), (466, 474, 475), (474, 41, 475), (473, 250, 70), (473, 465, 250), (465, 69, 250), (463, 473, 70), (463, 472, 473), (472, 134, 473), (471, 472, 132), (471, 467, 472), (467, 134, 472), (464, 471, 132), (464, 470, 471), (470, 133, 471), (469, 251, 71), (469, 463, 251), (463, 70, 251), (462, 469, 71), (462, 468, 469), (468, 132, 469), (248, 470, 67), (248, 466, 470), (466, 133, 470), (247, 468, 66), (247, 464, 468), (464, 132, 468), (246, 181, 9), (246, 462, 181), (462, 71, 181), (461, 252, 72), (461, 222, 252), (222, 10, 252), (447, 461, 72), (447, 460, 461), (460, 42, 461), (459, 460, 131), (459, 223, 460), (223, 42, 460), (449, 459, 131), (449, 458, 459), (458, 43, 459), (457, 458, 130), (457, 224, 458), (224, 43, 458), (448, 457, 130), (448, 456, 457), (456, 44, 457), (455, 253, 73), (455, 447, 253), (447, 72, 253), (445, 455, 73), (445, 454, 455), (454, 131, 455), (453, 454, 129), (453, 449, 454), (449, 131, 454), (446, 453, 129), (446, 452, 453), (452, 130, 453), (451, 254, 74), (451, 445, 254), (445, 73, 254), (444, 451, 74), (444, 450, 451), (450, 129, 451), (232, 452, 52), (232, 448, 452), (448, 130, 452), (233, 450, 53), (233, 446, 450), (446, 129, 450), (175, 182, 6), (175, 444, 182), (444, 74, 182), (443, 255, 75), (443, 228, 255), (228, 6, 255), (429, 443, 75), (429, 442, 443), (442, 48, 443), (441, 442, 128), (441, 229, 442), (229, 48, 442), (431, 441, 128), (431, 440, 441), (440, 49, 441), (439, 440, 127), (439, 230, 440), (230, 49, 440), (430, 439, 127), (430, 438, 439), (438, 50, 439), (437, 256, 76), (437, 429, 256), (429, 75, 256), (427, 437, 76), (427, 436, 437), (436, 128, 437), (435, 436, 126), (435, 431, 436), (431, 128, 436), (428, 435, 126), (428, 434, 435), (434, 127, 435), (433, 257, 77), (433, 427, 257), (427, 76, 257), (426, 433, 77), (426, 432, 433), (432, 126, 433), (238, 434, 58), (238, 430, 434), (430, 127, 434), (239, 432, 59), (239, 428, 432), (428, 126, 432), (177, 183, 7), (177, 426, 183), (426, 77, 183), (425, 258, 78), (425, 234, 258), (234, 7, 258), (411, 425, 78), (411, 424, 425), (424, 54, 425), (423, 424, 125), (423, 235, 424), (235, 54, 424), (413, 423, 125), (413, 422, 423), (422, 55, 423), (421, 422, 124), (421, 236, 422), (236, 55, 422), (412, 421, 124), (412, 420, 421), (420, 56, 421), (419, 259, 79), (419, 411, 259), (411, 78, 259), (409, 419, 79), (409, 418, 419), (418, 125, 419), (417, 418, 123), (417, 413, 418), (413, 125, 418), (410, 417, 123), (410, 416, 417), (416, 124, 417), (415, 260, 80), (415, 409, 260), (409, 79, 260), (408, 415, 80), (408, 414, 415), (414, 123, 415), (244, 416, 64), (244, 412, 416), (412, 124, 416), (245, 414, 65), (245, 410, 414), (410, 123, 414), (179, 184, 8), (179, 408, 184), (408, 80, 184), (407, 261, 81), (407, 240, 261), (240, 8, 261), (393, 407, 81), (393, 406, 407), (406, 60, 407), (405, 406, 122), (405, 241, 406), (241, 60, 406), (395, 405, 122), (395, 404, 405), (404, 61, 405), (403, 404, 121), (403, 242, 404), (242, 61, 404), (394, 403, 121), (394, 402, 403), (402, 62, 403), (401, 262, 82), (401, 393, 262), (393, 81, 262), (391, 401, 82), (391, 400, 401), (400, 122, 401), (399, 400, 120), (399, 395, 400), (395, 122, 400), (392, 399, 120), (392, 398, 399), (398, 121, 399), (397, 263, 83), (397, 391, 263), (391, 82, 263), (390, 397, 83), (390, 396, 397), (396, 120, 397), (250, 398, 70), (250, 394, 398), (394, 121, 398), (251, 396, 71), (251, 392, 396), (392, 120, 396), (181, 185, 9), (181, 390, 185), (390, 83, 185), (389, 264, 84), (389, 246, 264), (246, 9, 264), (375, 389, 84), (375, 388, 389), (388, 66, 389), (387, 388, 119), (387, 247, 388), (247, 66, 388), (377, 387, 119), (377, 386, 387), (386, 67, 387), (385, 386, 118), (385, 248, 386), (248, 67, 386), (376, 385, 118), (376, 384, 385), (384, 68, 385), (383, 265, 85), (383, 375, 265), (375, 84, 265), (373, 383, 85), (373, 382, 383), (382, 119, 383), (381, 382, 117), (381, 377, 382), (377, 119, 382), (374, 381, 117), (374, 380, 381), (380, 118, 381), (379, 266, 86), (379, 373, 266), (373, 85, 266), (372, 379, 86), (372, 378, 379), (378, 117, 379), (226, 380, 46), (226, 376, 380), (376, 118, 380), (227, 378, 47), (227, 374, 378), (374, 117, 378), (173, 186, 10), (173, 372, 186), (372, 86, 186), (371, 270, 90), (371, 252, 270), (252, 10, 270), (357, 371, 90), (357, 370, 371), (370, 72, 371), (369, 370, 116), (369, 253, 370), (253, 72, 370), (359, 369, 116), (359, 368, 369), (368, 73, 369), (367, 368, 115), (367, 254, 368), (254, 73, 368), (358, 367, 115), (358, 366, 367), (366, 74, 367), (365, 271, 91), (365, 357, 271), (357, 90, 271), (355, 365, 91), (355, 364, 365), (364, 116, 365), (363, 364, 114), (363, 359, 364), (359, 116, 364), (356, 363, 114), (356, 362, 363), (362, 115, 363), (361, 272, 92), (361, 355, 272), (355, 91, 272), (354, 361, 92), (354, 360, 361), (360, 114, 361), (269, 362, 88), (269, 358, 362), (358, 115, 362), (268, 360, 87), (268, 356, 360), (356, 114, 360), (267, 188, 11), (267, 354, 188), (354, 92, 188), (353, 187, 89), (353, 255, 187), (255, 6, 187), (339, 353, 89), (339, 352, 353), (352, 75, 353), (351, 352, 113), (351, 256, 352), (256, 75, 352), (341, 351, 113), (341, 350, 351), (350, 76, 351), (349, 350, 112), (349, 257, 350), (257, 76, 350), (340, 349, 112), (340, 348, 349), (348, 77, 349), (347, 269, 88), (347, 339, 269), (339, 89, 269), (337, 347, 88), (337, 346, 347), (346, 113, 347), (345, 346, 111), (345, 341, 346), (341, 113, 346), (338, 345, 111), (338, 344, 345), (344, 112, 345), (343, 268, 87), (343, 337, 268), (337, 88, 268), (336, 343, 87), (336, 342, 343), (342, 111, 343), (275, 344, 94), (275, 340, 344), (340, 112, 344), (274, 342, 93), (274, 338, 342), (338, 111, 342), (273, 267, 11), (273, 336, 267), (336, 87, 267), (335, 189, 95), (335, 258, 189), (258, 7, 189), (321, 335, 95), (321, 334, 335), (334, 78, 335), (333, 334, 110), (333, 259, 334), (259, 78, 334), (323, 333, 110), (323, 332, 333), (332, 79, 333), (331, 332, 109), (331, 260, 332), (260, 79, 332), (322, 331, 109), (322, 330, 331), (330, 80, 331), (329, 275, 94), (329, 321, 275), (321, 95, 275), (319, 329, 94), (319, 328, 329), (328, 110, 329), (327, 328, 108), (327, 323, 328), (323, 110, 328), (320, 327, 108), (320, 326, 327), (326, 109, 327), (325, 274, 93), (325, 319, 274), (319, 94, 274), (318, 325, 93), (318, 324, 325), (324, 108, 325), (278, 326, 97), (278, 322, 326), (322, 109, 326), (277, 324, 96), (277, 320, 324), (320, 108, 324), (276, 273, 11), (276, 318, 273), (318, 93, 273), (317, 190, 98), (317, 261, 190), (261, 8, 190), (303, 317, 98), (303, 316, 317), (316, 81, 317), (315, 316, 107), (315, 262, 316), (262, 81, 316), (305, 315, 107), (305, 314, 315), (314, 82, 315), (313, 314, 106), (313, 263, 314), (263, 82, 314), (304, 313, 106), (304, 312, 313), (312, 83, 313), (311, 278, 97), (311, 303, 278), (303, 98, 278), (301, 311, 97), (301, 310, 311), (310, 107, 311), (309, 310, 105), (309, 305, 310), (305, 107, 310), (302, 309, 105), (302, 308, 309), (308, 106, 309), (307, 277, 96), (307, 301, 277), (301, 97, 277), (300, 307, 96), (300, 306, 307), (306, 105, 307), (281, 308, 100), (281, 304, 308), (304, 106, 308), (280, 306, 99), (280, 302, 306), (302, 105, 306), (279, 276, 11), (279, 300, 276), (300, 96, 276), (299, 191, 101), (299, 264, 191), (264, 9, 191), (285, 299, 101), (285, 298, 299), (298, 84, 299), (297, 298, 104), (297, 265, 298), (265, 84, 298), (287, 297, 104), (287, 296, 297), (296, 85, 297), (295, 296, 103), (295, 266, 296), (266, 85, 296), (286, 295, 103), (286, 294, 295), (294, 86, 295), (293, 281, 100), (293, 285, 281), (285, 101, 281), (283, 293, 100), (283, 292, 293), (292, 104, 293), (291, 292, 102), (291, 287, 292), (287, 104, 292), (284, 291, 102), (284, 290, 291), (290, 103, 291), (289, 280, 99), (289, 283, 280), (283, 100, 280), (282, 289, 99), (282, 288, 289), (288, 102, 289), (271, 290, 91), (271, 286, 290), (286, 103, 290), (272, 288, 92), (272, 284, 288), (284, 102, 288), (188, 279, 11), (188, 282, 279), (282, 99, 279), (270, 294, 90), (270, 186, 294), (186, 86, 294), (191, 312, 101), (191, 185, 312), (185, 83, 312), (190, 330, 98), (190, 184, 330), (184, 80, 330), (189, 348, 95), (189, 183, 348), (183, 77, 348), (187, 366, 89), (187, 182, 366), (182, 74, 366), (225, 384, 45), (225, 180, 384), (180, 68, 384), (249, 402, 69), (249, 178, 402), (178, 62, 402), (243, 420, 63), (243, 176, 420), (176, 56, 420), (237, 438, 57), (237, 174, 438), (174, 50, 438), (231, 456, 51), (231, 172, 456), (172, 44, 456), (180, 474, 68), (180, 171, 474), (171, 41, 474), (178, 492, 62), (178, 170, 492), (170, 38, 492), (176, 510, 56), (176, 168, 510), (168, 32, 510), (174, 528, 50), (174, 164, 528), (164, 20, 528), (172, 546, 44), (172, 165, 546), (165, 23, 546), (204, 564, 24), (204, 169, 564), (169, 35, 564), (169, 582, 35), (169, 167, 582), (167, 29, 582), (167, 600, 29), (167, 162, 600), (162, 14, 600), (165, 618, 23), (165, 163, 618), (163, 17, 618), (162, 636, 14), (162, 195, 636), (195, 15, 636)])
me_icosphere_001.polygons.foreach_set('use_smooth', [1, 1, 1, 1, 1, 1, 1, 1, 1, 1, 1, 1, 1, 1, 1, 0, 0, 0, 0, 0, 0, 0, 0, 0, 0, 0, 0, 0, 0, 0, 0, 0, 0, 0, 0, 0, 0, 0, 0, 0, 0, 0, 0, 0, 0, 0, 0, 0, 0, 0, 0, 0, 0, 0, 0, 0, 0, 0, 0, 0, 0, 0, 0, 0, 0, 0, 0, 0, 0, 0, 0, 0, 0, 0, 0, 0, 0, 0, 0, 0, 0, 0, 0, 0, 0, 0, 0, 0, 0, 0, 0, 0, 0, 0, 0, 0, 1, 1, 0, 0, 1, 1, 0, 0, 1, 1, 1, 1, 0, 0, 0, 1, 1, 0, 0, 1, 1, 0, 0, 1, 1, 1, 1, 0, 0, 0, 1, 1, 0, 0, 1, 1, 0, 0, 1, 1, 1, 1, 0, 0, 0, 1, 1, 0, 0, 1, 1, 0, 0, 1, 1, 1, 1, 0, 0, 0, 1, 1, 0, 0, 1, 1, 0, 0, 1, 1, 1, 1, 0, 0, 0, 1, 1, 1, 1, 1, 1, 1, 1, 1, 1, 1, 1, 1, 1, 0, 1, 1, 1, 1, 1, 1, 1, 1, 1, 1, 1, 1, 1, 1, 0, 1, 1, 1, 1, 1, 1, 1, 1, 1, 1, 1, 1, 1, 1, 0, 1, 1, 1, 1, 1, 1, 1, 1, 1, 1, 1, 1, 1, 1, 0, 1, 1, 1, 1, 1, 1, 1, 1, 1, 1, 1, 1, 1, 1, 1, 1, 1, 1, 1, 1, 1, 1, 1, 1, 1, 1, 1, 1, 1, 1, 1, 1, 1, 1, 1, 1, 1, 1, 1, 1, 1, 1, 1, 1, 1, 1, 1, 1, 1, 1, 1, 1, 1, 1, 1, 1, 1, 1, 1, 1, 1, 1, 1, 1, 1, 1, 1, 1, 1, 1, 1, 1, 1, 1, 1, 1, 1, 1, 1, 1, 1, 1, 1, 1, 1, 1, 1, 1, 1, 1, 1, 1, 1, 1, 1, 1, 1, 1, 1, 1, 1, 1, 1, 1, 1, 1, 1, 1, 1, 1, 1, 1, 1, 1, 1, 1, 1, 1, 1, 1, 1, 1, 1, 1, 1, 1, 1, 1, 1, 1, 1, 1, 1, 1, 1, 1, 1, 1, 1, 1, 1, 1, 1, 1, 1, 1, 1, 1, 1, 1, 1, 1, 1, 1, 1, 1, 1, 1, 1, 1, 1, 1, 1, 1, 1, 1, 1, 1, 1, 1, 1, 1, 1, 1, 1, 1, 1, 1, 1, 1, 1, 1, 1, 1, 1, 1, 1, 1, 1, 1, 1, 1, 1, 1, 1, 1, 1, 1, 1, 1, 1, 1, 1, 1, 1, 1, 1, 1, 1, 1, 1, 1, 1, 1, 1, 1, 1, 1, 1, 1, 1, 1, 1, 1, 1, 1, 1, 1, 1, 1, 1, 1, 1, 1, 1, 1, 1, 1, 1, 1, 1, 1, 1, 1, 1, 1, 1, 1, 1, 1, 1, 1, 1, 1, 1, 1, 1, 1, 1, 1, 1, 1, 1, 1, 1, 1, 1, 1, 1, 1, 1, 1, 1, 1, 1, 1, 1, 1, 1, 1, 1, 1, 1, 1, 1, 1, 1, 1, 1, 1, 1, 1, 1, 1, 1, 1, 1, 1, 1, 1, 1, 1, 1, 1, 1, 1, 1, 1, 1, 1, 1, 1, 1, 1, 1, 1, 1, 1, 1, 1, 1, 1, 1, 1, 1, 1, 1, 1, 1, 1, 1, 1, 1, 1, 1, 1, 1, 1, 1, 1, 1, 1, 1, 1, 1, 1, 1, 1, 1, 1, 1, 1, 1, 1, 1, 1, 0, 0, 0, 1, 1, 1, 1, 1, 1, 1, 1, 1, 1, 1, 1, 1, 1, 1, 1, 1, 1, 1, 1, 1, 1, 1, 1, 1, 1, 1, 1, 1, 1, 1, 1, 1, 1, 1, 1, 1, 1, 1, 1, 1, 1, 0, 0, 0, 1, 1, 1, 1, 1, 1, 1, 1, 1, 1, 1, 1, 1, 1, 1, 1, 1, 1, 1, 1, 1, 1, 1, 1, 1, 1, 1, 1, 1, 1, 1, 1, 1, 1, 1, 1, 1, 1, 1, 1, 1, 1, 0, 0, 0, 1, 1, 1, 1, 1, 1, 1, 1, 1, 1, 1, 1, 1, 1, 1, 1, 1, 1, 1, 1, 1, 1, 1, 1, 1, 1, 1, 1, 1, 1, 1, 1, 1, 1, 1, 1, 1, 1, 1, 1, 1, 1, 0, 0, 0, 1, 1, 1, 1, 1, 1, 1, 1, 1, 1, 1, 1, 1, 1, 1, 1, 1, 1, 1, 1, 1, 1, 1, 1, 1, 1, 1, 1, 1, 1, 1, 1, 1, 1, 1, 1, 1, 1, 1, 1, 1, 1, 0, 0, 0, 0, 0, 0, 0, 0, 0, 1, 1, 1, 1, 1, 1, 1, 1, 1, 1, 1, 1, 0, 0, 0, 0, 0, 0, 1, 1, 1, 1, 1, 1, 0, 0, 0, 0, 0, 0, 1, 1, 1, 1, 1, 1, 0, 0, 0, 0, 0, 0, 0, 0, 0, 1, 1, 1, 1, 1, 1, 1, 1, 1, 1, 1, 1, 0, 0, 0, 0, 0, 0, 1, 1, 1, 1, 1, 1, 0, 0, 0, 0, 0, 0, 1, 1, 1, 1, 1, 1, 0, 0, 0, 0, 0, 0, 0, 0, 0, 1, 1, 1, 1, 1, 1, 1, 1, 1, 1, 1, 1, 0, 0, 0, 0, 0, 0, 1, 1, 1, 1, 1, 1, 0, 0, 0, 0, 0, 0, 1, 1, 1, 1, 1, 1, 0, 0, 0, 0, 0, 0, 0, 0, 0, 1, 1, 1, 1, 1, 1, 1, 1, 1, 1, 1, 1, 0, 0, 0, 0, 0, 0, 1, 1, 1, 1, 1, 1, 0, 0, 0, 0, 0, 0, 1, 1, 1, 1, 1, 1, 0, 0, 0, 0, 0, 0, 0, 0, 0, 1, 1, 1, 1, 1, 1, 1, 1, 1, 1, 1, 1, 0, 0, 0, 0, 0, 0, 1, 1, 1, 1, 1, 1, 0, 0, 0, 0, 0, 0, 1, 1, 1, 1, 1, 1, 0, 0, 0, 0, 0, 0, 0, 0, 0, 0, 0, 0, 0, 0, 0, 0, 0, 0, 0, 0, 0, 0, 0, 0, 0, 0, 0, 0, 0, 0, 0, 0, 0, 0, 0, 0, 0, 0, 0, 0, 0, 0, 0, 0, 0, 0, 0, 0, 0, 0, 0, 0, 0, 0, 0, 0, 0, 0, 0, 0, 0, 0, 0, 0, 0, 0, 0, 0, 0, 0, 0, 0, 0, 0, 0, 0, 0, 0, 0, 0, 0, 0, 0, 0, 0, 0, 0, 0, 0, 0, 0, 0, 0, 0, 0, 0, 0, 0, 0, 0, 0, 0, 0, 0, 0, 0, 0, 0, 0, 0, 0, 0, 0, 0, 0, 0, 0, 0, 0, 0, 0, 0, 0, 0, 0, 0, 0, 0, 0, 0, 0, 0, 0, 0, 0, 0, 0, 0, 0, 0, 0, 0, 0, 0, 0, 0, 0, 0, 0, 0, 0, 0, 0, 0, 0, 0, 0, 0, 0, 0, 0, 0, 0, 0, 0, 0, 0, 0, 0, 0, 0, 0, 0, 0, 0, 0, 0, 0, 0, 0, 0, 0, 0, 0, 0, 0, 0, 0, 0, 0, 0, 0, 0, 0, 0, 0, 0, 0, 0, 0, 0, 0, 0, 0, 0, 0, 0, 0, 0, 0, 0, 0, 0, 0, 0, 0, 0, 0, 0, 0, 0, 0, 0, 0, 0, 0, 0, 0, 0, 0, 0, 0, 0, 0, 0, 0, 0, 0, 0, 0, 0, 0, 0, 1, 1, 1, 1, 1, 1, 1, 1, 1, 1, 1, 1, 1, 1, 1, 1, 1, 1, 1, 1, 1, 1, 1, 1, 1, 1, 1, 1, 1, 1, 1, 1, 1, 1, 1, 1, 1, 1, 1, 1, 1, 1, 1, 1, 1])
me_icosphere_001.polygons.foreach_set('material_index', [0, 2, 0, 0, 0, 2, 0, 2, 2, 2, 0, 2, 2, 2, 2, 1, 1, 1, 1, 1, 1, 1, 1, 1, 1, 1, 1, 1, 1, 1, 1, 1, 1, 1, 1, 1, 1, 1, 1, 1, 1, 1, 1, 1, 1, 1, 1, 1, 1, 1, 1, 1, 1, 1, 1, 1, 1, 1, 1, 1, 1, 1, 1, 1, 1, 1, 1, 1, 1, 1, 1, 1, 1, 1, 1, 1, 1, 1, 1, 1, 1, 1, 1, 1, 1, 1, 1, 1, 1, 1, 1, 1, 1, 1, 1, 1, 1, 2, 1, 1, 1, 1, 1, 1, 2, 0, 1, 1, 1, 1, 1, 1, 0, 1, 1, 2, 1, 1, 1, 0, 0, 1, 1, 1, 1, 1, 1, 2, 1, 1, 1, 1, 1, 1, 2, 2, 2, 1, 1, 1, 1, 1, 0, 1, 1, 1, 1, 1, 1, 0, 0, 1, 1, 1, 1, 1, 1, 0, 1, 1, 1, 1, 1, 1, 0, 0, 2, 1, 1, 1, 1, 2, 2, 1, 1, 2, 2, 1, 2, 1, 2, 2, 2, 2, 0, 1, 1, 0, 1, 1, 2, 2, 2, 2, 2, 0, 0, 2, 2, 2, 1, 1, 2, 1, 1, 1, 2, 1, 0, 0, 0, 2, 0, 0, 2, 1, 1, 2, 1, 2, 1, 0, 2, 0, 2, 0, 0, 0, 2, 2, 1, 2, 0, 1, 1, 0, 0, 2, 2, 2, 2, 2, 0, 0, 0, 0, 0, 0, 0, 0, 0, 0, 0, 0, 0, 0, 0, 0, 0, 0, 0, 0, 0, 0, 0, 0, 0, 0, 0, 0, 0, 0, 0, 0, 2, 2, 0, 0, 0, 0, 0, 0, 0, 0, 0, 0, 0, 0, 0, 0, 0, 0, 0, 0, 0, 0, 0, 0, 0, 0, 0, 0, 0, 0, 0, 0, 0, 0, 0, 0, 0, 0, 0, 0, 0, 0, 0, 0, 0, 0, 0, 0, 2, 0, 0, 0, 0, 0, 0, 0, 0, 0, 0, 0, 0, 0, 0, 0, 0, 0, 0, 0, 0, 0, 0, 0, 0, 0, 0, 0, 0, 0, 0, 0, 0, 0, 0, 0, 0, 0, 0, 0, 0, 0, 0, 0, 0, 0, 0, 0, 0, 0, 0, 0, 0, 0, 0, 0, 0, 0, 0, 0, 0, 0, 0, 0, 0, 0, 0, 0, 0, 0, 0, 0, 0, 0, 0, 0, 0, 0, 0, 0, 0, 0, 0, 0, 0, 0, 0, 0, 2, 0, 0, 2, 0, 0, 0, 0, 0, 0, 0, 0, 0, 0, 0, 0, 0, 0, 0, 0, 2, 0, 0, 0, 0, 0, 0, 0, 0, 0, 0, 0, 0, 0, 0, 0, 0, 0, 0, 0, 0, 0, 2, 2, 2, 0, 2, 2, 0, 0, 0, 0, 0, 0, 0, 0, 0, 0, 0, 0, 0, 0, 0, 0, 0, 0, 0, 0, 0, 0, 0, 0, 0, 0, 0, 0, 0, 0, 0, 0, 0, 0, 0, 0, 0, 0, 0, 2, 0, 0, 0, 0, 2, 0, 0, 0, 0, 0, 0, 0, 0, 0, 0, 0, 0, 0, 0, 0, 0, 0, 0, 0, 0, 0, 0, 0, 0, 0, 0, 0, 0, 0, 2, 0, 0, 0, 0, 0, 0, 0, 0, 0, 0, 0, 0, 0, 0, 0, 0, 0, 0, 0, 0, 0, 2, 2, 2, 2, 2, 0, 0, 2, 2, 1, 2, 2, 1, 2, 2, 0, 0, 0, 0, 0, 0, 1, 1, 1, 1, 1, 1, 0, 0, 0, 1, 2, 2, 1, 1, 1, 1, 2, 2, 2, 2, 2, 0, 0, 0, 0, 0, 0, 0, 0, 0, 0, 0, 0, 0, 0, 0, 2, 2, 2, 2, 2, 0, 2, 2, 2, 1, 2, 2, 1, 1, 1, 2, 2, 2, 1, 1, 1, 1, 1, 1, 2, 2, 2, 0, 0, 0, 0, 0, 0, 2, 2, 2, 0, 0, 0, 0, 0, 0, 0, 0, 0, 2, 2, 2, 2, 2, 2, 2, 2, 2, 1, 1, 1, 1, 1, 1, 1, 1, 2, 1, 1, 1, 1, 1, 1, 2, 2, 2, 2, 2, 2, 2, 2, 2, 0, 0, 0, 2, 2, 2, 2, 2, 0, 2, 2, 2, 2, 2, 2, 2, 2, 2, 1, 2, 2, 1, 1, 2, 1, 1, 1, 0, 0, 0, 1, 1, 1, 1, 1, 1, 2, 2, 2, 2, 2, 0, 2, 2, 0, 2, 2, 2, 2, 2, 2, 2, 2, 2, 2, 2, 0, 1, 1, 2, 2, 2, 2, 2, 2, 2, 1, 1, 1, 1, 1, 1, 2, 2, 2, 1, 1, 1, 1, 1, 1, 1, 1, 1, 1, 1, 1, 1, 1, 1, 1, 2, 1, 0, 0, 0, 0, 0, 0, 1, 1, 1, 1, 1, 1, 1, 1, 1, 1, 1, 1, 1, 1, 1, 1, 1, 1, 0, 0, 0, 1, 1, 1, 1, 1, 1, 1, 1, 1, 1, 1, 1, 1, 1, 1, 1, 1, 1, 0, 0, 0, 0, 0, 0, 1, 1, 1, 1, 1, 1, 1, 1, 1, 1, 1, 1, 1, 1, 1, 1, 1, 1, 0, 0, 0, 1, 1, 1, 1, 1, 1, 1, 1, 1, 1, 1, 1, 1, 1, 1, 1, 2, 1, 2, 2, 0, 2, 2, 2, 1, 1, 1, 1, 1, 1, 1, 1, 1, 1, 1, 1, 1, 1, 1, 1, 1, 1, 2, 2, 2, 1, 1, 1, 1, 1, 1, 1, 1, 1, 1, 1, 1, 1, 1, 1, 1, 1, 1, 0, 0, 0, 0, 0, 0, 1, 1, 1, 1, 1, 1, 1, 1, 1, 1, 1, 2, 1, 1, 1, 1, 1, 1, 0, 0, 0, 1, 1, 1, 1, 1, 1, 1, 1, 1, 1, 1, 1, 1, 1, 1, 1, 1, 1, 0, 0, 0, 2, 2, 1, 1, 1, 1, 1, 1, 1, 1, 1, 1, 1, 1, 1, 1, 1, 1, 1, 1, 1, 1, 2, 2, 1, 1, 1, 1, 1, 1, 1, 1, 1, 1, 1, 1, 1, 1, 1, 1, 1, 1, 1, 1, 1, 1, 1, 1, 1, 1, 1, 1, 1, 1, 1, 1, 1, 1, 1, 1, 1, 1, 1, 1, 1, 1, 1, 1, 1, 1, 1, 1, 1, 1, 1, 1, 1, 1, 1, 1, 1, 1, 1, 1, 1, 1, 1, 1, 1, 1, 1, 1, 1, 1, 1, 1, 1, 1, 1, 1, 1, 1, 1, 1, 1, 1, 1, 1, 1, 1, 1, 1, 1, 1, 1, 1, 1, 1, 1, 1, 1, 1, 1, 1, 1, 1, 1, 1, 1, 1, 1, 1, 1, 1, 1, 1, 1, 1, 1, 1, 1, 1, 1, 1, 1, 1, 1, 1, 1, 1, 1, 1, 1, 1, 1, 1, 1, 1, 1, 1, 1, 1, 1, 1, 1, 1, 1, 1, 1, 1, 1, 1, 1, 1, 1, 1, 1, 1, 1, 1, 1, 1, 1, 1, 1, 1, 1, 1, 1, 1, 1, 1, 1, 1, 1, 1, 1, 1, 1, 1, 1, 1, 1, 1, 1, 1, 1, 1, 1, 1, 1, 1, 1, 1, 1, 1, 1, 1, 1, 1, 1, 1, 1, 1, 1, 1, 1, 1, 1, 1, 1, 1, 1, 1, 1, 1, 1, 1, 1, 1, 1, 1, 1, 1, 1, 1, 1, 1, 1, 1, 1, 1, 1, 1, 1, 1, 1, 1, 1, 1, 1, 1, 1, 1, 1, 1, 1, 1, 1, 1, 2, 2, 1, 2, 2, 0, 2, 2, 2, 2, 2, 2, 0, 0, 0, 1, 2, 2, 2, 2, 0, 2, 2, 2, 2, 0, 0, 2, 2, 2, 0, 0, 0, 0, 0, 0, 0, 0, 0, 0, 0, 0, 0, 0, 0])
me_icosphere_001.materials.append(mat_material_001)
me_icosphere_001.materials.append(mat_material_002)
me_icosphere_001.materials.append(mat_material_003)
me_icosphere_001.use_remesh_preserve_volume = False
me_icosphere_001.use_remesh_preserve_attributes = False
me_icosphere_001.use_mirror_vertex_groups = False
me_icosphere_001.update()
me_icosphere = bpy.data.meshes.new('Icosphere')
me_icosphere.from_pydata([(0.3582, 0.0, -1.258), (1.276, -0.5257, -0.5196), (0.07499, -0.8506, -0.5529), (-0.7459, 0.0, -0.5693), (0.09733, 0.8506, -0.4357), (1.276, 0.5257, -0.5335), (0.829, -0.8506, 0.199), (-0.6461, -0.5257, 0.199), (-0.572, 0.5257, 0.199), (0.829, 0.8506, 0.199), (1.447, 0.0, 0.199), (0.1729, 0.0, 0.199), (-0.1531, -0.7166, -0.826), (-0.1263, -0.5, -0.8635), (0.1493, -0.2389, -0.8607), (0.7558, -0.1476, -1.019), (0.9779, -0.309, -0.7458), (1.162, -0.4429, -0.6918), (1.085, -0.6817, -0.6502), (0.8155, -0.809, -0.694), (0.1569, -0.8642, -0.519), (1.365, 0.2952, -0.5363), (1.403, 0.0, -0.5544), (1.365, -0.2952, -0.5496), (0.7558, 0.1476, -1.157), (0.9779, 0.309, -0.8479), (1.162, 0.4429, -0.6317), (-0.6368, 0.0, -0.8949), (-0.3242, 0.0, -0.8873), (-0.2331, 0.0, -1.269), (-0.1915, -0.7166, -0.5036), (-0.5043, -0.5, -0.7071), (-0.7723, -0.2389, -0.6492), (0.04266, 0.7166, -0.7801), (0.2091, 0.5, -0.9435), (0.2298, 0.2389, -0.8763), (-0.8046, 0.2389, -0.6239), (-0.4891, 0.5, -0.5559), (-0.3011, 0.7166, -0.4626), (0.3017, 0.8642, -0.6416), (0.8155, 0.809, -0.5284), (1.085, 0.6817, -0.4463), (1.509, -0.1476, 0.199), (1.504, -0.309, -0.03295), (1.413, -0.4429, -0.3905), (1.413, 0.4429, -0.3569), (1.504, 0.309, -0.03788), (1.509, 0.1476, 0.199), (0.7078, -0.9554, 0.199), (0.1137, -1.0, -0.07803), (0.1944, -0.9554, -0.2876), (1.24, -0.6817, -0.2955), (1.14, -0.809, -0.07106), (0.9886, -0.8642, 0.199), (-0.7354, -0.4429, 0.199), (-0.7778, -0.309, -0.01772), (-0.946, -0.1476, -0.3463), (-0.3969, -0.8642, -0.3157), (-0.4994, -0.809, -0.07689), (-0.6196, -0.6817, 0.199), (-0.612, 0.6817, 0.199), (-0.4077, 0.809, -0.001555), (-0.2603, 0.8642, -0.3299), (-0.8073, 0.1476, -0.2429), (-0.8467, 0.309, -0.03573), (-0.6814, 0.4429, 0.199), (0.9886, 0.8642, 0.199), (1.14, 0.809, -0.02751), (1.24, 0.6817, -0.2518), (0.05616, 0.9554, -0.3037), (0.1461, 1.0, -0.04872), (0.7078, 0.9554, 0.199), (1.384, -0.2389, 0.199), (1.241, -0.5, 0.199), (1.037, -0.7166, 0.199), (0.2618, -0.8642, 0.199), (0.07598, -0.809, 0.199), (-0.2711, -0.6817, 0.199), (-0.7686, -0.2952, 0.199), (-0.7955, 0.0, 0.199), (-0.7139, 0.2952, 0.199), (-0.2375, 0.6817, 0.199), (-0.09358, 0.809, 0.199), (0.1019, 0.8642, 0.199), (1.037, 0.7166, 0.199), (1.241, 0.5, 0.199), (1.384, 0.2389, 0.199), (0.6302, -0.2389, 0.199), (0.7151, -0.5, 0.199), (0.7854, -0.7166, 0.199), (1.306, 0.0, 0.199), (1.078, 0.0, 0.199), (0.8038, 0.0, 0.199), (0.0912, -0.1476, 0.199), (-0.4068, -0.309, 0.199), (-0.4599, -0.4429, 0.199), (0.1039, 0.1476, 0.199), (-0.3709, 0.309, 0.199), (-0.4612, 0.4429, 0.199), (0.6302, 0.2389, 0.199), (0.7151, 0.5, 0.199), (0.7854, 0.7166, 0.199), (0.9144, 0.2629, 0.199), (1.191, 0.2629, 0.199), (0.9998, 0.5257, 0.199), (0.2042, 0.4253, 0.199), (0.0891, 0.6882, 0.199), (-0.1604, 0.5878, 0.199), (-0.3631, 0.0, 0.199), (-0.6099, 0.1625, 0.199), (-0.4282, -0.1625, 0.199), (0.2497, -0.4253, 0.199), (-0.1147, -0.5878, 0.199), (0.3775, -0.6882, 0.199), (0.9144, -0.2629, 0.199), (0.9998, -0.5257, 0.199), (1.191, -0.2629, 0.199), (1.414, 0.4253, 0.199), (1.362, 0.5878, -0.06093), (1.223, 0.6882, 0.199), (0.1915, 0.9511, 0.199), (-0.1741, 0.9511, -0.06697), (-0.3719, 0.8506, 0.199), (-0.8297, 0.1625, 0.199), (-0.8839, -3.608e-07, -0.06848), (-0.8001, -0.1625, 0.199), (-0.2392, -0.8506, 0.199), (-0.1078, -0.9511, -0.07454), (0.2227, -0.9511, 0.199), (1.223, -0.6882, 0.199), (1.362, -0.5878, -0.06922), (1.414, -0.4253, 0.199), (0.8616, 0.9511, -0.06299), (0.9998, 0.8506, -0.3722), (0.6908, 0.9511, -0.2718), (-0.735, 0.5878, -0.01636), (-0.6624, 0.6882, -0.3526), (-0.7886, 0.4253, -0.3346), (-0.7587, -0.5878, -0.00221), (-0.7617, -0.4253, -0.3612), (-0.4617, -0.6882, -0.3404), (0.8616, -0.9511, -0.03109), (0.6908, -0.9511, -0.3508), (0.9998, -0.8506, -0.3717), (1.553, 0.0, -0.03136), (1.5, -0.1625, -0.3813), (1.5, 0.1625, -0.2867), (0.9144, 0.5878, -0.6916), (0.6908, 0.4253, -0.7066), (0.1568, 0.6882, -0.6135), (-0.1505, 0.5257, -0.735), (-0.2094, 0.2629, -1.069), (-0.4168, 0.2629, -0.6806), (-0.6235, -0.2629, -0.9164), (-0.07591, -0.2629, -1.095), (-0.335, -0.5257, -0.7088), (1.223, 0.1625, -0.8131), (1.223, -0.1625, -0.8935), (0.9998, -7.38e-07, -0.7928), (0.2541, -0.6882, -0.7081), (0.6908, -0.4253, -1.109), (0.9144, -0.5878, -0.6556), (0.2537, -0.1194, -1.059), (1.219, -0.4843, -0.6057), (0.1159, -0.8574, -0.5359), (1.321, -0.4105, -0.5346), (1.219, 0.4843, -0.5826), (0.06253, 0.0, -1.263), (-0.7591, -0.1194, -0.6092), (0.294, 0.1194, -1.067), (-0.1019, 0.7836, -0.4491), (1.18, 0.6037, -0.4899), (1.345, -0.4843, -0.455), (1.478, 0.07381, 0.199), (0.1347, -0.903, -0.4202), (0.9088, -0.8574, 0.199), (-0.846, -0.07381, -0.4578), (-0.6329, -0.6037, 0.199), (-0.08147, 0.8574, -0.3828), (-0.6267, 0.4843, 0.199), (1.258, 0.6037, -0.3927), (0.7684, 0.903, 0.199), (0.9328, -0.7836, 0.199), (-0.4586, -0.6037, 0.199), (-0.6429, 0.4105, 0.199), (0.4655, 0.8574, 0.199), (1.415, 0.1194, 0.199), (0.8072, -0.7836, 0.199), (0.4883, 0.0, 0.199), (-0.553, -0.4843, 0.199), (-0.5166, 0.4843, 0.199), (0.8072, 0.7836, 0.199), (-0.03905, -0.7836, -0.6894), (-0.1397, -0.6083, -0.8447), (0.01147, -0.3694, -0.8621), (0.557, -0.07381, -1.139), (0.8669, -0.2283, -0.8825), (1.07, -0.3759, -0.7188), (1.18, -0.6037, -0.5849), (0.95, -0.7454, -0.6721), (0.4862, -0.8366, -0.6065), (1.321, 0.4105, -0.5349), (1.384, 0.1476, -0.5454), (1.384, -0.1476, -0.552), (0.557, 0.07381, -1.208), (0.8669, 0.2283, -1.003), (1.07, 0.3759, -0.7398), (-0.6913, 0.0, -0.7321), (-0.4805, 0.0, -0.8911), (-0.2787, 0.0, -1.078), (-0.05827, -0.7836, -0.5283), (-0.3479, -0.6083, -0.6054), (-0.6383, -0.3694, -0.6782), (0.06999, 0.7836, -0.6079), (0.1259, 0.6083, -0.8618), (0.2195, 0.3694, -0.9099), (-0.7753, 0.1194, -0.5966), (-0.6469, 0.3694, -0.5899), (-0.3951, 0.6083, -0.5092), (0.1995, 0.8574, -0.5387), (0.5586, 0.8366, -0.585), (0.95, 0.7454, -0.4874), (1.478, -0.07381, 0.199), (1.506, -0.2283, 0.08301), (1.458, -0.3759, -0.2117), (1.345, 0.4843, -0.4452), (1.458, 0.3759, -0.1974), (1.506, 0.2283, 0.08055), (0.7684, -0.903, 0.199), (0.4107, -0.9777, 0.06047), (0.154, -0.9777, -0.1828), (1.258, -0.6037, -0.4075), (1.19, -0.7454, -0.1833), (1.065, -0.8366, 0.06396), (-0.6907, -0.4843, 0.199), (-0.7566, -0.3759, 0.09063), (-0.8619, -0.2283, -0.182), (-0.161, -0.8574, -0.4343), (-0.4482, -0.8366, -0.1963), (-0.5595, -0.7454, 0.06105), (-0.592, 0.6037, 0.199), (-0.5099, 0.7454, 0.09871), (-0.334, 0.8366, -0.1657), (-0.7766, 0.07381, -0.4061), (-0.827, 0.2283, -0.1393), (-0.7641, 0.3759, 0.08162), (0.9088, 0.8574, 0.199), (1.065, 0.8366, 0.08573), (1.19, 0.7454, -0.1396), (0.07674, 0.903, -0.3697), (0.1011, 0.9777, -0.1762), (0.427, 0.9777, 0.07513), (1.415, -0.1194, 0.199), (1.312, -0.3694, 0.199), (1.139, -0.6083, 0.199), (0.5454, -0.8574, 0.199), (0.1689, -0.8366, 0.199), (-0.09758, -0.7454, 0.199), (-0.7074, -0.4105, 0.199), (-0.782, -0.1476, 0.199), (-0.7547, 0.1476, 0.199), (-0.4047, 0.6037, 0.199), (-0.1655, 0.7454, 0.199), (0.004165, 0.8366, 0.199), (0.9328, 0.7836, 0.199), (1.139, 0.6083, 0.199), (1.312, 0.3694, 0.199), (0.4015, -0.1194, 0.199), (0.6727, -0.3694, 0.199), (0.7503, -0.6083, 0.199), (1.377, 0.0, 0.199), (1.192, 0.0, 0.199), (0.9411, 0.0, 0.199), (0.132, -0.07381, 0.199), (-0.1578, -0.2283, 0.199), (-0.4334, -0.3759, 0.199), (0.1384, 0.07381, 0.199), (-0.1335, 0.2283, 0.199), (-0.416, 0.3759, 0.199), (0.4015, 0.1194, 0.199), (0.6727, 0.3694, 0.199), (0.7503, 0.6083, 0.199), (0.717, 0.1194, 0.199), (0.8147, 0.3814, 0.199), (0.9964, 0.1314, 0.199), (0.8926, 0.6211, 0.199), (1.248, 0.1314, 0.199), (1.095, 0.3943, 0.199), (0.8591, 0.1314, 0.199), (0.7723, 0.2509, 0.199), (1.135, 0.1314, 0.199), (1.053, 0.2629, 0.199), (0.9571, 0.3943, 0.199), (0.8575, 0.5129, 0.199), (1.345, 0.1194, 0.199), (1.287, 0.2509, 0.199), (1.216, 0.3814, 0.199), (1.12, 0.5129, 0.199), (1.018, 0.6211, 0.199), (0.911, 0.7166, 0.199), (0.367, 0.1932, 0.199), (-0.08337, 0.3672, 0.199), (0.4596, 0.4627, 0.199), (-0.3108, 0.5153, 0.199), (0.4373, 0.7024, 0.199), (-0.03564, 0.638, 0.199), (0.4172, 0.3321, 0.199), (0.154, 0.2865, 0.199), (0.4021, 0.5941, 0.199), (0.1466, 0.5568, 0.199), (0.0219, 0.5065, 0.199), (-0.2657, 0.4484, 0.199), (0.4437, 0.7904, 0.199), (0.09551, 0.7762, 0.199), (-0.002238, 0.7486, 0.199), (-0.127, 0.6984, 0.199), (-0.1989, 0.6347, 0.199), (-0.3493, 0.5623, 0.199), (0.09753, 0.0, 0.199), (-0.3849, -0.1545, 0.199), (-0.367, 0.1545, 0.199), (-0.4441, -0.3027, 0.199), (-0.5355, 0.3027, 0.199), (-0.519, 0.0, 0.199), (-0.1296, 0.07381, 0.199), (-0.1359, -0.07381, 0.199), (-0.4904, 0.2357, 0.199), (-0.4865, 0.08123, 0.199), (-0.3956, -0.08123, 0.199), (-0.4175, -0.2357, 0.199), (-0.5875, 0.369, 0.199), (-0.6619, 0.2288, 0.199), (-0.7027, 0.08123, 0.199), (-0.6118, -0.08123, 0.199), (-0.5984, -0.2288, 0.199), (-0.6143, -0.369, 0.199), (0.3607, -0.1932, 0.199), (0.4824, -0.4627, 0.199), (-0.07856, -0.3672, 0.199), (0.5815, -0.7024, 0.199), (-0.2873, -0.5153, 0.199), (0.1314, -0.638, 0.199), (0.1704, -0.2865, 0.199), (0.44, -0.3321, 0.199), (-0.2608, -0.4484, 0.199), (0.06749, -0.5065, 0.199), (0.3136, -0.5568, 0.199), (0.5463, -0.5941, 0.199), (-0.3655, -0.5623, 0.199), (-0.1929, -0.6347, 0.199), (-0.01936, -0.6984, 0.199), (0.2268, -0.7486, 0.199), (0.3197, -0.7762, 0.199), (0.5236, -0.7904, 0.199), (0.717, -0.1194, 0.199), (0.9964, -0.1314, 0.199), (0.8147, -0.3814, 0.199), (1.248, -0.1314, 0.199), (0.8926, -0.6211, 0.199), (1.095, -0.3943, 0.199), (0.7723, -0.2509, 0.199), (0.8591, -0.1314, 0.199), (0.8575, -0.5129, 0.199), (0.9571, -0.3943, 0.199), (1.053, -0.2629, 0.199), (1.135, -0.1314, 0.199), (0.911, -0.7166, 0.199), (1.018, -0.6211, 0.199), (1.12, -0.5129, 0.199), (1.216, -0.3814, 0.199), (1.287, -0.2509, 0.199), (1.345, -0.1194, 0.199), (1.446, 0.1932, 0.199), (1.328, 0.4627, 0.199), (1.459, 0.3672, 0.08055), (1.13, 0.7024, 0.199), (1.387, 0.5153, -0.2089), (1.293, 0.638, 0.06902), (1.462, 0.2865, 0.199), (1.399, 0.3321, 0.199), (1.433, 0.4484, -0.04941), (1.388, 0.5066, 0.06902), (1.319, 0.5568, 0.199), (1.232, 0.5941, 0.199), (1.327, 0.5623, -0.3043), (1.301, 0.6347, -0.1564), (1.251, 0.6984, -0.04422), (1.182, 0.7486, 0.08573), (1.106, 0.7762, 0.199), (1.013, 0.7904, 0.199), (0.4049, 0.9098, 0.199), (0.04898, 0.88, 0.199), (0.1688, 0.9755, 0.07513), (-0.3047, 0.7662, 0.199), (-0.05899, 0.9532, -0.1853), (-0.273, 0.9009, 0.06601), (0.4497, 0.9532, 0.199), (0.1467, 0.9076, 0.199), (-0.01402, 0.9755, -0.05784), (0.008704, 0.9511, 0.06601), (-0.09018, 0.9009, 0.199), (-0.2327, 0.8298, 0.199), (-0.1021, 0.9098, -0.3168), (-0.2172, 0.9076, -0.1984), (-0.2909, 0.88, -0.03426), (-0.3898, 0.8298, 0.09871), (-0.492, 0.7662, 0.199), (-0.4248, 0.6817, 0.199), (-0.6977, 0.369, 0.199), (-0.8126, 0.08123, 0.199), (-0.8382, 0.2357, 0.08162), (-0.7844, -0.2288, 0.199), (-0.8456, 0.07381, -0.1557), (-0.842, -0.08123, 0.06525), (-0.7555, 0.3027, 0.199), (-0.7718, 0.2288, 0.199), (-0.8653, 0.1545, -0.0521), (-0.8568, 0.08123, 0.06525), (-0.8149, -1.341e-07, 0.199), (-0.7978, -0.08123, 0.199), (-0.8767, 0.0, -0.2946), (-0.915, -0.07381, -0.2074), (-0.8308, -0.1545, -0.0431), (-0.789, -0.2357, 0.09063), (-0.7678, -0.3027, 0.199), (-0.752, -0.369, 0.199), (-0.4454, -0.6817, 0.199), (-0.08162, -0.8298, 0.199), (-0.3693, -0.8298, 0.06105), (0.2423, -0.9076, 0.199), (-0.2524, -0.9076, -0.1951), (0.05746, -0.9511, 0.06222), (-0.4294, -0.7662, 0.199), (-0.2552, -0.7662, 0.199), (-0.3036, -0.88, -0.07571), (-0.1735, -0.9009, 0.06222), (-0.008244, -0.9009, 0.199), (0.1494, -0.88, 0.199), (-0.1013, -0.9098, -0.3016), (0.0433, -0.9532, -0.181), (0.002924, -0.9755, -0.07628), (0.1682, -0.9755, 0.06047), (0.4653, -0.9532, 0.199), (0.4848, -0.9098, 0.199), (1.013, -0.7904, 0.199), (1.232, -0.5941, 0.199), (1.182, -0.7486, 0.06396), (1.399, -0.3321, 0.199), (1.301, -0.6347, -0.1823), (1.388, -0.5066, 0.06488), (1.106, -0.7762, 0.199), (1.13, -0.7024, 0.199), (1.251, -0.6984, -0.07014), (1.293, -0.638, 0.06488), (1.319, -0.5568, 0.199), (1.328, -0.4627, 0.199), (1.327, -0.5623, -0.343), (1.387, -0.5153, -0.2298), (1.433, -0.4484, -0.05109), (1.459, -0.3672, 0.08301), (1.462, -0.2865, 0.199), (1.446, -0.1932, 0.199), (0.8482, 0.9098, 0.199), (0.5039, 0.9755, -0.05586), (1.001, 0.88, -0.04525), (0.3735, 0.9532, -0.2877), (1.12, 0.7662, -0.312), (0.8453, 0.9009, -0.322), (0.9251, 0.9076, 0.06799), (0.7847, 0.9532, 0.06799), (1.07, 0.8298, -0.1998), (0.9307, 0.9009, -0.2176), (0.7762, 0.9511, -0.1674), (0.4185, 0.9755, -0.1602), (1.162, 0.6817, -0.3491), (1.042, 0.7662, -0.4092), (0.9077, 0.8298, -0.4503), (0.7532, 0.88, -0.4001), (0.4963, 0.9076, -0.4567), (0.1789, 0.9098, -0.4727), (-0.6467, 0.5623, 0.199), (-0.7909, 0.4484, -0.02605), (-0.5714, 0.6984, -0.008958), (-0.7979, 0.2865, -0.2888), (-0.4613, 0.7762, -0.3412), (-0.7255, 0.5568, -0.3436), (-0.6735, 0.6347, 0.09131), (-0.7082, 0.5153, 0.09131), (-0.5351, 0.7486, -0.1771), (-0.6987, 0.638, -0.1845), (-0.7618, 0.5066, -0.1755), (-0.8176, 0.3672, -0.1852), (-0.2807, 0.7904, -0.3962), (-0.4817, 0.7024, -0.4076), (-0.5758, 0.5941, -0.4542), (-0.6389, 0.4627, -0.4453), (-0.7966, 0.3321, -0.4793), (-0.8059, 0.1932, -0.4334), (-0.6775, -0.5623, 0.199), (-0.6291, -0.6984, -0.03955), (-0.7683, -0.4484, -0.009963), (-0.4293, -0.7762, -0.3281), (-0.8539, -0.2865, -0.3537), (-0.6117, -0.5568, -0.3508), (-0.7471, -0.5153, 0.09838), (-0.6892, -0.6347, 0.09838), (-0.7697, -0.3672, -0.1895), (-0.7602, -0.5066, -0.1817), (-0.6102, -0.638, -0.1713), (-0.4805, -0.7486, -0.2087), (-0.8592, -0.1932, -0.4977), (-0.767, -0.3321, -0.5052), (-0.633, -0.4627, -0.5342), (-0.483, -0.5941, -0.5238), (-0.3266, -0.7024, -0.422), (-0.2942, -0.7904, -0.4097), (0.8482, -0.9098, 0.199), (1.001, -0.88, -0.05107), (0.4876, -0.9755, -0.05456), (1.12, -0.7662, -0.3336), (0.4426, -0.9532, -0.3192), (0.8453, -0.9009, -0.3613), (0.7847, -0.9532, 0.08394), (0.9251, -0.9076, 0.08394), (0.4022, -0.9755, -0.2144), (0.7762, -0.9511, -0.191), (0.9307, -0.9009, -0.2014), (1.07, -0.8298, -0.2214), (0.1756, -0.9098, -0.4033), (0.4238, -0.9076, -0.4349), (0.7532, -0.88, -0.5224), (0.9077, -0.8298, -0.5328), (1.042, -0.7662, -0.511), (1.162, -0.6817, -0.4728), (1.509, 0.0, 0.199), (1.528, 0.1545, -0.03462), (1.528, -0.1545, -0.03216), (1.457, 0.3027, -0.3218), (1.457, -0.3027, -0.3859), (1.5, 1.49e-08, -0.334), (1.531, -0.07381, 0.08381), (1.531, 0.07381, 0.08381), (1.502, -0.2357, -0.2071), (1.526, -0.08123, -0.2063), (1.526, 0.08123, -0.159), (1.502, 0.2357, -0.1623), (1.389, -0.369, -0.47), (1.433, -0.2288, -0.4654), (1.452, -0.08123, -0.4678), (1.452, 0.08123, -0.4206), (1.433, 0.2288, -0.4115), (1.389, 0.369, -0.4466), (1.123, 0.5623, -0.539), (0.865, 0.6984, -0.61), (0.9462, 0.4484, -0.7698), (0.2293, 0.7762, -0.6276), (0.7233, 0.2865, -0.9319), (0.4238, 0.5568, -0.6601), (1.038, 0.5153, -0.6617), (0.9995, 0.6347, -0.569), (0.8344, 0.3672, -0.7773), (0.8026, 0.5066, -0.6991), (0.5356, 0.638, -0.6526), (0.4862, 0.7486, -0.5709), (0.4928, 0.1932, -1.017), (0.4603, 0.3321, -0.7915), (0.45, 0.4627, -0.8251), (0.183, 0.5941, -0.7785), (0.09975, 0.7024, -0.6968), (0.1722, 0.7904, -0.7109), (-0.1292, 0.7166, -0.6213), (-0.3198, 0.5129, -0.6454), (0.02929, 0.5129, -0.8393), (-0.6107, 0.2509, -0.6523), (0.0102, 0.2509, -0.9727), (-0.3131, 0.2629, -0.8749), (-0.05394, 0.6211, -0.7575), (-0.2258, 0.6211, -0.5988), (-0.0001409, 0.3814, -1.006), (-0.18, 0.3943, -0.9021), (-0.2837, 0.3943, -0.7078), (-0.453, 0.3814, -0.6183), (-0.001672, 0.1194, -1.073), (-0.2213, 0.1314, -1.169), (-0.2668, 0.1314, -0.9782), (-0.3705, 0.1314, -0.784), (-0.5268, 0.1314, -0.7878), (-0.7207, 0.1194, -0.7594), (-0.7045, -0.1194, -0.7721), (-0.5639, -0.3814, -0.8118), (-0.4738, -0.1314, -0.9019), (-0.2633, -0.6211, -0.6062), (-0.1545, -0.1314, -1.182), (-0.2054, -0.3943, -0.9018), (-0.6301, -0.1314, -0.9057), (-0.6979, -0.2509, -0.7828), (-0.2, -0.1314, -0.9911), (-0.3497, -0.2629, -1.006), (-0.4792, -0.3943, -0.8126), (-0.4197, -0.5129, -0.7079), (-0.04194, -0.1194, -1.065), (0.03667, -0.2509, -0.9778), (-0.1011, -0.3814, -0.9792), (-0.2306, -0.5129, -0.7861), (-0.244, -0.6211, -0.7674), (-0.1723, -0.7166, -0.6648), (1.264, 0.369, -0.584), (1.101, 0.2357, -0.8305), (1.313, 0.08123, -0.6837), (0.8778, 0.07381, -0.975), (1.294, -0.2288, -0.7215), (1.112, -0.08123, -0.8432), (1.294, 0.2288, -0.6747), (1.193, 0.3027, -0.7224), (1.313, -0.08123, -0.7239), (1.223, -4.768e-07, -0.8533), (1.112, 0.08123, -0.803), (0.9889, 0.1545, -0.8204), (1.264, -0.369, -0.6207), (1.193, -0.3027, -0.7926), (1.101, -0.2357, -0.8196), (0.9889, -0.1545, -0.7693), (0.8778, -0.07381, -0.9061), (0.7558, 0.0, -1.088), (0.001877, -0.7904, -0.6725), (0.5348, -0.7486, -0.701), (0.06388, -0.5941, -0.7858), (0.9995, -0.6347, -0.6529), (0.42, -0.3321, -0.9849), (0.8026, -0.5065, -0.8824), (0.05048, -0.7024, -0.767), (0.2055, -0.7762, -0.6135), (0.2823, -0.4627, -0.9864), (0.4724, -0.5568, -0.9086), (0.5842, -0.638, -0.6818), (0.865, -0.6984, -0.6748), (0.4525, -0.1932, -0.94), (0.7233, -0.2865, -1.064), (0.8344, -0.3672, -0.9275), (0.9462, -0.4484, -0.7007), (1.038, -0.5153, -0.6737), (1.123, -0.5623, -0.671)], [], [(0, 195, 162), (1, 163, 165), (0, 162, 167), (0, 167, 169), (0, 169, 204), (1, 165, 172), (2, 164, 174), (3, 168, 176), (4, 170, 178), (5, 171, 180), (1, 172, 231), (2, 174, 237), (3, 176, 243), (4, 178, 249), (5, 180, 225), (6, 182, 187), (7, 183, 189), (8, 184, 190), (9, 185, 191), (10, 186, 270), (92, 282, 188), (91, 284, 272), (90, 286, 271), (92, 288, 282), (102, 283, 289), (91, 290, 284), (103, 287, 291), (102, 292, 283), (104, 285, 293), (90, 294, 286), (86, 266, 295), (103, 296, 287), (85, 265, 297), (104, 298, 285), (84, 264, 299), (99, 300, 279), (100, 302, 280), (101, 304, 281), (99, 306, 300), (105, 301, 307), (100, 308, 302), (106, 305, 309), (105, 310, 301), (107, 303, 311), (101, 312, 304), (83, 263, 313), (106, 314, 305), (82, 262, 315), (107, 316, 303), (81, 261, 317), (96, 318, 276), (97, 320, 277), (98, 322, 278), (96, 324, 318), (108, 319, 325), (97, 326, 320), (109, 323, 327), (108, 328, 319), (110, 321, 329), (98, 330, 322), (80, 260, 331), (109, 332, 323), (79, 259, 333), (110, 334, 321), (78, 258, 335), (93, 336, 273), (94, 338, 274), (95, 340, 275), (93, 342, 336), (111, 337, 343), (94, 344, 338), (112, 341, 345), (111, 346, 337), (113, 339, 347), (95, 348, 340), (77, 257, 349), (112, 350, 341), (76, 256, 351), (113, 352, 339), (75, 255, 353), (87, 354, 267), (88, 356, 268), (89, 358, 269), (87, 360, 354), (114, 355, 361), (88, 362, 356), (115, 359, 363), (114, 364, 355), (116, 357, 365), (89, 366, 358), (74, 254, 367), (115, 368, 359), (73, 253, 369), (116, 370, 357), (72, 252, 371), (47, 372, 173), (46, 374, 227), (45, 376, 226), (47, 378, 372), (117, 373, 379), (46, 380, 374), (118, 377, 381), (117, 382, 373), (119, 375, 383), (45, 384, 376), (68, 248, 385), (118, 386, 377), (67, 247, 387), (119, 388, 375), (66, 246, 389), (71, 390, 181), (70, 392, 251), (69, 394, 250), (71, 396, 390), (120, 391, 397), (70, 398, 392), (121, 395, 399), (120, 400, 391), (122, 393, 401), (69, 402, 394), (62, 242, 403), (121, 404, 395), (61, 241, 405), (122, 406, 393), (60, 240, 407), (65, 408, 179), (64, 410, 245), (63, 412, 244), (65, 414, 408), (123, 409, 415), (64, 416, 410), (124, 413, 417), (123, 418, 409), (125, 411, 419), (63, 420, 412), (56, 236, 421), (124, 422, 413), (55, 235, 423), (125, 424, 411), (54, 234, 425), (59, 426, 177), (58, 428, 239), (57, 430, 238), (59, 432, 426), (126, 427, 433), (58, 434, 428), (127, 431, 435), (126, 436, 427), (128, 429, 437), (57, 438, 430), (50, 230, 439), (127, 440, 431), (49, 229, 441), (128, 442, 429), (48, 228, 443), (53, 444, 175), (52, 446, 233), (51, 448, 232), (53, 450, 444), (129, 445, 451), (52, 452, 446), (130, 449, 453), (129, 454, 445), (131, 447, 455), (51, 456, 448), (44, 224, 457), (130, 458, 449), (43, 223, 459), (131, 460, 447), (42, 222, 461), (66, 462, 246), (67, 464, 247), (68, 466, 248), (66, 468, 462), (132, 463, 469), (67, 470, 464), (133, 467, 471), (132, 472, 463), (134, 465, 473), (68, 474, 466), (41, 221, 475), (133, 476, 467), (40, 220, 477), (134, 478, 465), (39, 219, 479), (60, 480, 240), (61, 482, 241), (62, 484, 242), (60, 486, 480), (135, 481, 487), (61, 488, 482), (136, 485, 489), (135, 490, 481), (137, 483, 491), (62, 492, 484), (38, 218, 493), (136, 494, 485), (37, 217, 495), (137, 496, 483), (36, 216, 497), (54, 498, 234), (55, 500, 235), (56, 502, 236), (54, 504, 498), (138, 499, 505), (55, 506, 500), (139, 503, 507), (138, 508, 499), (140, 501, 509), (56, 510, 502), (32, 212, 511), (139, 512, 503), (31, 211, 513), (140, 514, 501), (30, 210, 515), (48, 516, 228), (49, 518, 229), (50, 520, 230), (48, 522, 516), (141, 517, 523), (49, 524, 518), (142, 521, 525), (141, 526, 517), (143, 519, 527), (50, 528, 520), (20, 200, 529), (142, 530, 521), (19, 199, 531), (143, 532, 519), (18, 198, 533), (42, 534, 222), (43, 536, 223), (44, 538, 224), (42, 540, 534), (144, 535, 541), (43, 542, 536), (145, 539, 543), (144, 544, 535), (146, 537, 545), (44, 546, 538), (23, 203, 547), (145, 548, 539), (22, 202, 549), (146, 550, 537), (21, 201, 551), (26, 552, 166), (25, 554, 206), (24, 556, 205), (26, 558, 552), (147, 553, 559), (25, 560, 554), (148, 557, 561), (147, 562, 553), (149, 555, 563), (24, 564, 556), (35, 215, 565), (148, 566, 557), (34, 214, 567), (149, 568, 555), (33, 213, 569), (33, 570, 213), (34, 572, 214), (35, 574, 215), (33, 576, 570), (150, 571, 577), (34, 578, 572), (151, 575, 579), (150, 580, 571), (152, 573, 581), (35, 582, 574), (29, 209, 583), (151, 584, 575), (28, 208, 585), (152, 586, 573), (27, 207, 587), (27, 588, 207), (28, 590, 208), (29, 592, 209), (27, 594, 588), (153, 589, 595), (28, 596, 590), (154, 593, 597), (153, 598, 589), (155, 591, 599), (29, 600, 592), (14, 194, 601), (154, 602, 593), (13, 193, 603), (155, 604, 591), (12, 192, 605), (21, 606, 201), (22, 608, 202), (23, 610, 203), (21, 612, 606), (156, 607, 613), (22, 614, 608), (157, 611, 615), (156, 616, 607), (158, 609, 617), (23, 618, 610), (17, 197, 619), (157, 620, 611), (16, 196, 621), (158, 622, 609), (15, 195, 623), (12, 624, 192), (13, 626, 193), (14, 628, 194), (12, 630, 624), (159, 625, 631), (13, 632, 626), (160, 629, 633), (159, 634, 625), (161, 627, 635), (14, 636, 628), (15, 196, 637), (160, 638, 629), (16, 197, 639), (161, 640, 627), (17, 163, 641), (641, 198, 18), (641, 163, 198), (163, 1, 198), (627, 641, 18), (627, 640, 641), (640, 17, 641), (639, 640, 161), (639, 197, 640), (197, 17, 640), (629, 639, 161), (629, 638, 639), (638, 16, 639), (637, 638, 160), (637, 196, 638), (196, 16, 638), (628, 637, 160), (628, 636, 637), (636, 15, 637), (635, 199, 19), (635, 627, 199), (627, 18, 199), (625, 635, 19), (625, 634, 635), (634, 161, 635), (633, 634, 159), (633, 629, 634), (629, 161, 634), (626, 633, 159), (626, 632, 633), (632, 160, 633), (631, 200, 20), (631, 625, 200), (625, 19, 200), (624, 631, 20), (624, 630, 631), (630, 159, 631), (194, 632, 13), (194, 628, 632), (628, 160, 632), (193, 630, 12), (193, 626, 630), (626, 159, 630), (192, 164, 2), (192, 624, 164), (624, 20, 164), (623, 204, 24), (623, 195, 204), (195, 0, 204), (609, 623, 24), (609, 622, 623), (622, 15, 623), (621, 622, 158), (621, 196, 622), (196, 15, 622), (611, 621, 158), (611, 620, 621), (620, 16, 621), (619, 620, 157), (619, 197, 620), (197, 16, 620), (610, 619, 157), (610, 618, 619), (618, 17, 619), (617, 205, 25), (617, 609, 205), (609, 24, 205), (607, 617, 25), (607, 616, 617), (616, 158, 617), (615, 616, 156), (615, 611, 616), (611, 158, 616), (608, 615, 156), (608, 614, 615), (614, 157, 615), (613, 206, 26), (613, 607, 206), (607, 25, 206), (606, 613, 26), (606, 612, 613), (612, 156, 613), (203, 614, 22), (203, 610, 614), (610, 157, 614), (202, 612, 21), (202, 608, 612), (608, 156, 612), (201, 166, 5), (201, 606, 166), (606, 26, 166), (605, 210, 30), (605, 192, 210), (192, 2, 210), (591, 605, 30), (591, 604, 605), (604, 12, 605), (603, 604, 155), (603, 193, 604), (193, 12, 604), (593, 603, 155), (593, 602, 603), (602, 13, 603), (601, 602, 154), (601, 194, 602), (194, 13, 602), (592, 601, 154), (592, 600, 601), (600, 14, 601), (599, 211, 31), (599, 591, 211), (591, 30, 211), (589, 599, 31), (589, 598, 599), (598, 155, 599), (597, 598, 153), (597, 593, 598), (593, 155, 598), (590, 597, 153), (590, 596, 597), (596, 154, 597), (595, 212, 32), (595, 589, 212), (589, 31, 212), (588, 595, 32), (588, 594, 595), (594, 153, 595), (209, 596, 28), (209, 592, 596), (592, 154, 596), (208, 594, 27), (208, 590, 594), (590, 153, 594), (207, 168, 3), (207, 588, 168), (588, 32, 168), (587, 216, 36), (587, 207, 216), (207, 3, 216), (573, 587, 36), (573, 586, 587), (586, 27, 587), (585, 586, 152), (585, 208, 586), (208, 27, 586), (575, 585, 152), (575, 584, 585), (584, 28, 585), (583, 584, 151), (583, 209, 584), (209, 28, 584), (574, 583, 151), (574, 582, 583), (582, 29, 583), (581, 217, 37), (581, 573, 217), (573, 36, 217), (571, 581, 37), (571, 580, 581), (580, 152, 581), (579, 580, 150), (579, 575, 580), (575, 152, 580), (572, 579, 150), (572, 578, 579), (578, 151, 579), (577, 218, 38), (577, 571, 218), (571, 37, 218), (570, 577, 38), (570, 576, 577), (576, 150, 577), (215, 578, 34), (215, 574, 578), (574, 151, 578), (214, 576, 33), (214, 572, 576), (572, 150, 576), (213, 170, 4), (213, 570, 170), (570, 38, 170), (569, 219, 39), (569, 213, 219), (213, 4, 219), (555, 569, 39), (555, 568, 569), (568, 33, 569), (567, 568, 149), (567, 214, 568), (214, 33, 568), (557, 567, 149), (557, 566, 567), (566, 34, 567), (565, 566, 148), (565, 215, 566), (215, 34, 566), (556, 565, 148), (556, 564, 565), (564, 35, 565), (563, 220, 40), (563, 555, 220), (555, 39, 220), (553, 563, 40), (553, 562, 563), (562, 149, 563), (561, 562, 147), (561, 557, 562), (557, 149, 562), (554, 561, 147), (554, 560, 561), (560, 148, 561), (559, 221, 41), (559, 553, 221), (553, 40, 221), (552, 559, 41), (552, 558, 559), (558, 147, 559), (205, 560, 25), (205, 556, 560), (556, 148, 560), (206, 558, 26), (206, 554, 558), (554, 147, 558), (166, 171, 5), (166, 552, 171), (552, 41, 171), (551, 225, 45), (551, 201, 225), (201, 5, 225), (537, 551, 45), (537, 550, 551), (550, 21, 551), (549, 550, 146), (549, 202, 550), (202, 21, 550), (539, 549, 146), (539, 548, 549), (548, 22, 549), (547, 548, 145), (547, 203, 548), (203, 22, 548), (538, 547, 145), (538, 546, 547), (546, 23, 547), (545, 226, 46), (545, 537, 226), (537, 45, 226), (535, 545, 46), (535, 544, 545), (544, 146, 545), (543, 544, 144), (543, 539, 544), (539, 146, 544), (536, 543, 144), (536, 542, 543), (542, 145, 543), (541, 227, 47), (541, 535, 227), (535, 46, 227), (534, 541, 47), (534, 540, 541), (540, 144, 541), (224, 542, 43), (224, 538, 542), (538, 145, 542), (223, 540, 42), (223, 536, 540), (536, 144, 540), (222, 173, 10), (222, 534, 173), (534, 47, 173), (533, 231, 51), (533, 198, 231), (198, 1, 231), (519, 533, 51), (519, 532, 533), (532, 18, 533), (531, 532, 143), (531, 199, 532), (199, 18, 532), (521, 531, 143), (521, 530, 531), (530, 19, 531), (529, 530, 142), (529, 200, 530), (200, 19, 530), (520, 529, 142), (520, 528, 529), (528, 20, 529), (527, 232, 52), (527, 519, 232), (519, 51, 232), (517, 527, 52), (517, 526, 527), (526, 143, 527), (525, 526, 141), (525, 521, 526), (521, 143, 526), (518, 525, 141), (518, 524, 525), (524, 142, 525), (523, 233, 53), (523, 517, 233), (517, 52, 233), (516, 523, 53), (516, 522, 523), (522, 141, 523), (230, 524, 49), (230, 520, 524), (520, 142, 524), (229, 522, 48), (229, 518, 522), (518, 141, 522), (228, 175, 6), (228, 516, 175), (516, 53, 175), (515, 237, 57), (515, 210, 237), (210, 2, 237), (501, 515, 57), (501, 514, 515), (514, 30, 515), (513, 514, 140), (513, 211, 514), (211, 30, 514), (503, 513, 140), (503, 512, 513), (512, 31, 513), (511, 512, 139), (511, 212, 512), (212, 31, 512), (502, 511, 139), (502, 510, 511), (510, 32, 511), (509, 238, 58), (509, 501, 238), (501, 57, 238), (499, 509, 58), (499, 508, 509), (508, 140, 509), (507, 508, 138), (507, 503, 508), (503, 140, 508), (500, 507, 138), (500, 506, 507), (506, 139, 507), (505, 239, 59), (505, 499, 239), (499, 58, 239), (498, 505, 59), (498, 504, 505), (504, 138, 505), (236, 506, 55), (236, 502, 506), (502, 139, 506), (235, 504, 54), (235, 500, 504), (500, 138, 504), (234, 177, 7), (234, 498, 177), (498, 59, 177), (497, 243, 63), (497, 216, 243), (216, 3, 243), (483, 497, 63), (483, 496, 497), (496, 36, 497), (495, 496, 137), (495, 217, 496), (217, 36, 496), (485, 495, 137), (485, 494, 495), (494, 37, 495), (493, 494, 136), (493, 218, 494), (218, 37, 494), (484, 493, 136), (484, 492, 493), (492, 38, 493), (491, 244, 64), (491, 483, 244), (483, 63, 244), (481, 491, 64), (481, 490, 491), (490, 137, 491), (489, 490, 135), (489, 485, 490), (485, 137, 490), (482, 489, 135), (482, 488, 489), (488, 136, 489), (487, 245, 65), (487, 481, 245), (481, 64, 245), (480, 487, 65), (480, 486, 487), (486, 135, 487), (242, 488, 61), (242, 484, 488), (484, 136, 488), (241, 486, 60), (241, 482, 486), (482, 135, 486), (240, 179, 8), (240, 480, 179), (480, 65, 179), (479, 249, 69), (479, 219, 249), (219, 4, 249), (465, 479, 69), (465, 478, 479), (478, 39, 479), (477, 478, 134), (477, 220, 478), (220, 39, 478), (467, 477, 134), (467, 476, 477), (476, 40, 477), (475, 476, 133), (475, 221, 476), (221, 40, 476), (466, 475, 133), (466, 474, 475), (474, 41, 475), (473, 250, 70), (473, 465, 250), (465, 69, 250), (463, 473, 70), (463, 472, 473), (472, 134, 473), (471, 472, 132), (471, 467, 472), (467, 134, 472), (464, 471, 132), (464, 470, 471), (470, 133, 471), (469, 251, 71), (469, 463, 251), (463, 70, 251), (462, 469, 71), (462, 468, 469), (468, 132, 469), (248, 470, 67), (248, 466, 470), (466, 133, 470), (247, 468, 66), (247, 464, 468), (464, 132, 468), (246, 181, 9), (246, 462, 181), (462, 71, 181), (461, 252, 72), (461, 222, 252), (222, 10, 252), (447, 461, 72), (447, 460, 461), (460, 42, 461), (459, 460, 131), (459, 223, 460), (223, 42, 460), (449, 459, 131), (449, 458, 459), (458, 43, 459), (457, 458, 130), (457, 224, 458), (224, 43, 458), (448, 457, 130), (448, 456, 457), (456, 44, 457), (455, 253, 73), (455, 447, 253), (447, 72, 253), (445, 455, 73), (445, 454, 455), (454, 131, 455), (453, 454, 129), (453, 449, 454), (449, 131, 454), (446, 453, 129), (446, 452, 453), (452, 130, 453), (451, 254, 74), (451, 445, 254), (445, 73, 254), (444, 451, 74), (444, 450, 451), (450, 129, 451), (232, 452, 52), (232, 448, 452), (448, 130, 452), (233, 450, 53), (233, 446, 450), (446, 129, 450), (175, 182, 6), (175, 444, 182), (444, 74, 182), (443, 255, 75), (443, 228, 255), (228, 6, 255), (429, 443, 75), (429, 442, 443), (442, 48, 443), (441, 442, 128), (441, 229, 442), (229, 48, 442), (431, 441, 128), (431, 440, 441), (440, 49, 441), (439, 440, 127), (439, 230, 440), (230, 49, 440), (430, 439, 127), (430, 438, 439), (438, 50, 439), (437, 256, 76), (437, 429, 256), (429, 75, 256), (427, 437, 76), (427, 436, 437), (436, 128, 437), (435, 436, 126), (435, 431, 436), (431, 128, 436), (428, 435, 126), (428, 434, 435), (434, 127, 435), (433, 257, 77), (433, 427, 257), (427, 76, 257), (426, 433, 77), (426, 432, 433), (432, 126, 433), (238, 434, 58), (238, 430, 434), (430, 127, 434), (239, 432, 59), (239, 428, 432), (428, 126, 432), (177, 183, 7), (177, 426, 183), (426, 77, 183), (425, 258, 78), (425, 234, 258), (234, 7, 258), (411, 425, 78), (411, 424, 425), (424, 54, 425), (423, 424, 125), (423, 235, 424), (235, 54, 424), (413, 423, 125), (413, 422, 423), (422, 55, 423), (421, 422, 124), (421, 236, 422), (236, 55, 422), (412, 421, 124), (412, 420, 421), (420, 56, 421), (419, 259, 79), (419, 411, 259), (411, 78, 259), (409, 419, 79), (409, 418, 419), (418, 125, 419), (417, 418, 123), (417, 413, 418), (413, 125, 418), (410, 417, 123), (410, 416, 417), (416, 124, 417), (415, 260, 80), (415, 409, 260), (409, 79, 260), (408, 415, 80), (408, 414, 415), (414, 123, 415), (244, 416, 64), (244, 412, 416), (412, 124, 416), (245, 414, 65), (245, 410, 414), (410, 123, 414), (179, 184, 8), (179, 408, 184), (408, 80, 184), (407, 261, 81), (407, 240, 261), (240, 8, 261), (393, 407, 81), (393, 406, 407), (406, 60, 407), (405, 406, 122), (405, 241, 406), (241, 60, 406), (395, 405, 122), (395, 404, 405), (404, 61, 405), (403, 404, 121), (403, 242, 404), (242, 61, 404), (394, 403, 121), (394, 402, 403), (402, 62, 403), (401, 262, 82), (401, 393, 262), (393, 81, 262), (391, 401, 82), (391, 400, 401), (400, 122, 401), (399, 400, 120), (399, 395, 400), (395, 122, 400), (392, 399, 120), (392, 398, 399), (398, 121, 399), (397, 263, 83), (397, 391, 263), (391, 82, 263), (390, 397, 83), (390, 396, 397), (396, 120, 397), (250, 398, 70), (250, 394, 398), (394, 121, 398), (251, 396, 71), (251, 392, 396), (392, 120, 396), (181, 185, 9), (181, 390, 185), (390, 83, 185), (389, 264, 84), (389, 246, 264), (246, 9, 264), (375, 389, 84), (375, 388, 389), (388, 66, 389), (387, 388, 119), (387, 247, 388), (247, 66, 388), (377, 387, 119), (377, 386, 387), (386, 67, 387), (385, 386, 118), (385, 248, 386), (248, 67, 386), (376, 385, 118), (376, 384, 385), (384, 68, 385), (383, 265, 85), (383, 375, 265), (375, 84, 265), (373, 383, 85), (373, 382, 383), (382, 119, 383), (381, 382, 117), (381, 377, 382), (377, 119, 382), (374, 381, 117), (374, 380, 381), (380, 118, 381), (379, 266, 86), (379, 373, 266), (373, 85, 266), (372, 379, 86), (372, 378, 379), (378, 117, 379), (226, 380, 46), (226, 376, 380), (376, 118, 380), (227, 378, 47), (227, 374, 378), (374, 117, 378), (173, 186, 10), (173, 372, 186), (372, 86, 186), (371, 270, 90), (371, 252, 270), (252, 10, 270), (357, 371, 90), (357, 370, 371), (370, 72, 371), (369, 370, 116), (369, 253, 370), (253, 72, 370), (359, 369, 116), (359, 368, 369), (368, 73, 369), (367, 368, 115), (367, 254, 368), (254, 73, 368), (358, 367, 115), (358, 366, 367), (366, 74, 367), (365, 271, 91), (365, 357, 271), (357, 90, 271), (355, 365, 91), (355, 364, 365), (364, 116, 365), (363, 364, 114), (363, 359, 364), (359, 116, 364), (356, 363, 114), (356, 362, 363), (362, 115, 363), (361, 272, 92), (361, 355, 272), (355, 91, 272), (354, 361, 92), (354, 360, 361), (360, 114, 361), (269, 362, 88), (269, 358, 362), (358, 115, 362), (268, 360, 87), (268, 356, 360), (356, 114, 360), (267, 188, 11), (267, 354, 188), (354, 92, 188), (353, 187, 89), (353, 255, 187), (255, 6, 187), (339, 353, 89), (339, 352, 353), (352, 75, 353), (351, 352, 113), (351, 256, 352), (256, 75, 352), (341, 351, 113), (341, 350, 351), (350, 76, 351), (349, 350, 112), (349, 257, 350), (257, 76, 350), (340, 349, 112), (340, 348, 349), (348, 77, 349), (347, 269, 88), (347, 339, 269), (339, 89, 269), (337, 347, 88), (337, 346, 347), (346, 113, 347), (345, 346, 111), (345, 341, 346), (341, 113, 346), (338, 345, 111), (338, 344, 345), (344, 112, 345), (343, 268, 87), (343, 337, 268), (337, 88, 268), (336, 343, 87), (336, 342, 343), (342, 111, 343), (275, 344, 94), (275, 340, 344), (340, 112, 344), (274, 342, 93), (274, 338, 342), (338, 111, 342), (273, 267, 11), (273, 336, 267), (336, 87, 267), (335, 189, 95), (335, 258, 189), (258, 7, 189), (321, 335, 95), (321, 334, 335), (334, 78, 335), (333, 334, 110), (333, 259, 334), (259, 78, 334), (323, 333, 110), (323, 332, 333), (332, 79, 333), (331, 332, 109), (331, 260, 332), (260, 79, 332), (322, 331, 109), (322, 330, 331), (330, 80, 331), (329, 275, 94), (329, 321, 275), (321, 95, 275), (319, 329, 94), (319, 328, 329), (328, 110, 329), (327, 328, 108), (327, 323, 328), (323, 110, 328), (320, 327, 108), (320, 326, 327), (326, 109, 327), (325, 274, 93), (325, 319, 274), (319, 94, 274), (318, 325, 93), (318, 324, 325), (324, 108, 325), (278, 326, 97), (278, 322, 326), (322, 109, 326), (277, 324, 96), (277, 320, 324), (320, 108, 324), (276, 273, 11), (276, 318, 273), (318, 93, 273), (317, 190, 98), (317, 261, 190), (261, 8, 190), (303, 317, 98), (303, 316, 317), (316, 81, 317), (315, 316, 107), (315, 262, 316), (262, 81, 316), (305, 315, 107), (305, 314, 315), (314, 82, 315), (313, 314, 106), (313, 263, 314), (263, 82, 314), (304, 313, 106), (304, 312, 313), (312, 83, 313), (311, 278, 97), (311, 303, 278), (303, 98, 278), (301, 311, 97), (301, 310, 311), (310, 107, 311), (309, 310, 105), (309, 305, 310), (305, 107, 310), (302, 309, 105), (302, 308, 309), (308, 106, 309), (307, 277, 96), (307, 301, 277), (301, 97, 277), (300, 307, 96), (300, 306, 307), (306, 105, 307), (281, 308, 100), (281, 304, 308), (304, 106, 308), (280, 306, 99), (280, 302, 306), (302, 105, 306), (279, 276, 11), (279, 300, 276), (300, 96, 276), (299, 191, 101), (299, 264, 191), (264, 9, 191), (285, 299, 101), (285, 298, 299), (298, 84, 299), (297, 298, 104), (297, 265, 298), (265, 84, 298), (287, 297, 104), (287, 296, 297), (296, 85, 297), (295, 296, 103), (295, 266, 296), (266, 85, 296), (286, 295, 103), (286, 294, 295), (294, 86, 295), (293, 281, 100), (293, 285, 281), (285, 101, 281), (283, 293, 100), (283, 292, 293), (292, 104, 293), (291, 292, 102), (291, 287, 292), (287, 104, 292), (284, 291, 102), (284, 290, 291), (290, 103, 291), (289, 280, 99), (289, 283, 280), (283, 100, 280), (282, 289, 99), (282, 288, 289), (288, 102, 289), (271, 290, 91), (271, 286, 290), (286, 103, 290), (272, 288, 92), (272, 284, 288), (284, 102, 288), (188, 279, 11), (188, 282, 279), (282, 99, 279), (270, 294, 90), (270, 186, 294), (186, 86, 294), (191, 312, 101), (191, 185, 312), (185, 83, 312), (190, 330, 98), (190, 184, 330), (184, 80, 330), (189, 348, 95), (189, 183, 348), (183, 77, 348), (187, 366, 89), (187, 182, 366), (182, 74, 366), (225, 384, 45), (225, 180, 384), (180, 68, 384), (249, 402, 69), (249, 178, 402), (178, 62, 402), (243, 420, 63), (243, 176, 420), (176, 56, 420), (237, 438, 57), (237, 174, 438), (174, 50, 438), (231, 456, 51), (231, 172, 456), (172, 44, 456), (180, 474, 68), (180, 171, 474), (171, 41, 474), (178, 492, 62), (178, 170, 492), (170, 38, 492), (176, 510, 56), (176, 168, 510), (168, 32, 510), (174, 528, 50), (174, 164, 528), (164, 20, 528), (172, 546, 44), (172, 165, 546), (165, 23, 546), (204, 564, 24), (204, 169, 564), (169, 35, 564), (169, 582, 35), (169, 167, 582), (167, 29, 582), (167, 600, 29), (167, 162, 600), (162, 14, 600), (165, 618, 23), (165, 163, 618), (163, 17, 618), (162, 636, 14), (162, 195, 636), (195, 15, 636)])
me_icosphere.polygons.foreach_set('use_smooth', [1, 1, 1, 1, 1, 1, 1, 1, 1, 1, 1, 1, 1, 1, 1, 0, 0, 0, 0, 0, 0, 0, 0, 0, 0, 0, 0, 0, 0, 0, 0, 0, 0, 0, 0, 0, 0, 0, 0, 0, 0, 0, 0, 0, 0, 0, 0, 0, 0, 0, 0, 0, 0, 0, 0, 0, 0, 0, 0, 0, 0, 0, 0, 0, 0, 0, 0, 0, 0, 0, 0, 0, 0, 0, 0, 0, 0, 0, 0, 0, 0, 0, 0, 0, 0, 0, 0, 0, 0, 0, 0, 0, 0, 0, 0, 0, 1, 1, 0, 0, 1, 1, 0, 0, 1, 1, 1, 1, 0, 0, 0, 1, 1, 0, 0, 1, 1, 0, 0, 1, 1, 1, 1, 0, 0, 0, 1, 1, 0, 0, 1, 1, 0, 0, 1, 1, 1, 1, 0, 0, 0, 1, 1, 0, 0, 1, 1, 0, 0, 1, 1, 1, 1, 0, 0, 0, 1, 1, 0, 0, 1, 1, 0, 0, 1, 1, 1, 1, 0, 0, 0, 1, 1, 1, 1, 1, 1, 1, 1, 1, 1, 1, 1, 1, 1, 0, 1, 1, 1, 1, 1, 1, 1, 1, 1, 1, 1, 1, 1, 1, 0, 1, 1, 0, 1, 1, 1, 1, 1, 1, 1, 1, 1, 1, 1, 0, 1, 1, 1, 1, 1, 1, 1, 1, 1, 1, 1, 1, 1, 1, 0, 1, 1, 1, 1, 1, 1, 1, 1, 1, 1, 1, 1, 1, 1, 1, 1, 1, 1, 1, 1, 1, 1, 1, 1, 1, 1, 1, 1, 1, 1, 1, 1, 1, 1, 1, 1, 1, 1, 1, 1, 1, 1, 1, 1, 1, 1, 1, 1, 1, 1, 1, 1, 1, 1, 1, 1, 1, 1, 1, 1, 1, 1, 1, 1, 1, 1, 1, 1, 1, 1, 1, 1, 1, 1, 1, 1, 1, 1, 1, 1, 1, 1, 1, 1, 1, 1, 1, 1, 1, 1, 1, 1, 1, 1, 1, 1, 1, 1, 1, 1, 1, 1, 1, 1, 1, 1, 1, 1, 1, 1, 1, 1, 1, 1, 1, 1, 1, 1, 1, 1, 1, 1, 1, 1, 1, 1, 1, 1, 1, 1, 1, 1, 1, 1, 1, 1, 1, 1, 1, 1, 1, 1, 1, 1, 1, 1, 1, 1, 1, 1, 1, 1, 1, 1, 1, 1, 1, 1, 1, 1, 1, 1, 1, 1, 1, 1, 1, 1, 1, 1, 1, 1, 1, 1, 1, 1, 1, 1, 1, 1, 1, 1, 1, 1, 1, 1, 1, 1, 1, 1, 1, 1, 1, 1, 1, 1, 1, 1, 1, 1, 1, 1, 1, 1, 1, 1, 1, 1, 1, 1, 1, 1, 1, 1, 1, 1, 1, 1, 1, 1, 1, 1, 1, 1, 1, 1, 1, 1, 1, 1, 1, 1, 1, 1, 1, 1, 1, 1, 1, 1, 1, 1, 1, 1, 1, 1, 1, 1, 1, 1, 1, 1, 1, 1, 1, 1, 1, 1, 1, 1, 1, 1, 1, 1, 1, 1, 1, 1, 1, 1, 1, 1, 1, 1, 1, 1, 1, 1, 1, 1, 1, 1, 1, 1, 1, 1, 1, 1, 1, 1, 1, 1, 1, 1, 1, 1, 1, 1, 1, 1, 1, 1, 1, 1, 1, 1, 1, 1, 1, 1, 1, 1, 1, 1, 1, 1, 1, 1, 1, 1, 1, 1, 1, 1, 1, 1, 1, 1, 1, 1, 1, 1, 1, 1, 1, 1, 1, 1, 1, 1, 1, 1, 1, 1, 1, 1, 1, 1, 1, 1, 1, 1, 1, 1, 1, 1, 0, 0, 0, 1, 1, 1, 1, 1, 1, 1, 1, 1, 1, 1, 1, 1, 1, 1, 1, 1, 1, 1, 1, 1, 1, 1, 1, 1, 1, 1, 1, 1, 1, 1, 1, 1, 1, 1, 1, 1, 1, 1, 1, 1, 1, 0, 0, 0, 1, 1, 1, 1, 1, 1, 1, 1, 1, 1, 1, 1, 1, 1, 1, 1, 1, 1, 1, 1, 1, 1, 1, 1, 1, 1, 1, 1, 1, 1, 1, 1, 1, 1, 1, 1, 1, 1, 1, 1, 1, 1, 0, 0, 0, 1, 1, 1, 1, 1, 1, 1, 1, 1, 1, 1, 1, 1, 1, 1, 1, 1, 1, 1, 1, 1, 1, 1, 1, 1, 1, 1, 1, 1, 1, 1, 1, 1, 1, 1, 1, 1, 1, 1, 1, 1, 1, 0, 0, 0, 1, 1, 1, 1, 1, 1, 1, 1, 1, 1, 1, 1, 1, 1, 1, 1, 1, 1, 1, 1, 1, 1, 1, 1, 1, 1, 1, 1, 1, 1, 1, 1, 1, 1, 1, 1, 1, 1, 1, 1, 1, 1, 0, 0, 0, 0, 0, 0, 0, 0, 0, 1, 1, 1, 1, 1, 1, 1, 1, 1, 1, 1, 1, 0, 0, 0, 0, 0, 0, 1, 1, 1, 1, 1, 1, 0, 0, 0, 0, 0, 0, 1, 1, 1, 1, 1, 1, 0, 0, 0, 0, 0, 0, 0, 0, 0, 1, 1, 1, 1, 1, 1, 1, 1, 1, 1, 1, 1, 0, 0, 0, 0, 0, 0, 1, 1, 1, 1, 1, 1, 0, 0, 0, 0, 0, 0, 1, 1, 1, 1, 1, 1, 0, 0, 0, 0, 0, 0, 0, 0, 0, 0, 1, 1, 1, 1, 1, 1, 1, 1, 1, 1, 1, 0, 0, 0, 0, 0, 0, 1, 1, 1, 1, 1, 1, 0, 0, 0, 0, 0, 0, 1, 1, 1, 1, 1, 1, 0, 0, 0, 0, 0, 0, 0, 0, 0, 1, 1, 1, 1, 1, 1, 1, 1, 1, 1, 1, 1, 0, 0, 0, 0, 0, 0, 1, 1, 1, 1, 1, 1, 0, 0, 0, 0, 0, 0, 1, 1, 1, 1, 1, 1, 0, 0, 0, 0, 0, 0, 0, 0, 0, 1, 1, 1, 1, 1, 1, 1, 1, 1, 1, 1, 1, 0, 0, 0, 0, 0, 0, 1, 1, 1, 1, 1, 1, 0, 0, 0, 0, 0, 0, 1, 1, 1, 1, 1, 1, 0, 0, 0, 0, 0, 0, 0, 0, 0, 0, 0, 0, 0, 0, 0, 0, 0, 0, 0, 0, 0, 0, 0, 0, 0, 0, 0, 0, 0, 0, 0, 0, 0, 0, 0, 0, 0, 0, 0, 0, 0, 0, 0, 0, 0, 0, 0, 0, 0, 0, 0, 0, 0, 0, 0, 0, 0, 0, 0, 0, 0, 0, 0, 0, 0, 0, 0, 0, 0, 0, 0, 0, 0, 0, 0, 0, 0, 0, 0, 0, 0, 0, 0, 0, 0, 0, 0, 0, 0, 0, 0, 0, 0, 0, 0, 0, 0, 0, 0, 0, 0, 0, 0, 0, 0, 0, 0, 0, 0, 0, 0, 0, 0, 0, 0, 0, 0, 0, 0, 0, 0, 0, 0, 0, 0, 0, 0, 0, 0, 0, 0, 0, 0, 0, 0, 0, 0, 0, 0, 0, 0, 0, 0, 0, 0, 0, 0, 0, 0, 0, 0, 0, 0, 0, 0, 0, 0, 0, 0, 0, 0, 0, 0, 0, 0, 0, 0, 0, 0, 0, 0, 0, 0, 0, 0, 0, 0, 0, 0, 0, 0, 0, 0, 0, 0, 0, 0, 0, 0, 0, 0, 0, 0, 0, 0, 0, 0, 0, 0, 0, 0, 0, 0, 0, 0, 0, 0, 0, 0, 0, 0, 0, 0, 0, 0, 0, 0, 0, 0, 0, 0, 0, 0, 0, 0, 0, 0, 0, 0, 0, 0, 0, 0, 0, 0, 0, 0, 0, 0, 0, 0, 0, 0, 1, 1, 1, 1, 1, 1, 1, 1, 1, 1, 1, 1, 1, 1, 1, 1, 1, 1, 1, 1, 1, 1, 1, 1, 1, 1, 1, 1, 1, 1, 1, 1, 1, 1, 1, 1, 1, 1, 1, 1, 1, 1, 1, 1, 1])
me_icosphere.polygons.foreach_set('material_index', [0, 0, 0, 0, 0, 0, 0, 0, 0, 0, 0, 0, 0, 0, 0, 1, 1, 1, 1, 1, 1, 1, 1, 1, 1, 1, 1, 1, 1, 1, 1, 1, 1, 1, 1, 1, 1, 1, 1, 1, 1, 1, 1, 1, 1, 1, 1, 1, 1, 1, 1, 1, 1, 1, 1, 1, 1, 1, 1, 1, 1, 1, 1, 1, 1, 1, 1, 1, 1, 1, 1, 1, 1, 1, 1, 1, 1, 1, 1, 1, 1, 1, 1, 1, 1, 1, 1, 1, 1, 1, 1, 1, 1, 1, 1, 1, 2, 0, 1, 1, 2, 1, 1, 1, 2, 2, 1, 1, 1, 1, 1, 1, 2, 1, 1, 1, 1, 1, 1, 2, 2, 2, 1, 1, 1, 1, 1, 2, 1, 1, 1, 1, 1, 1, 2, 2, 2, 1, 1, 1, 1, 1, 1, 1, 1, 1, 1, 1, 1, 2, 2, 1, 1, 1, 1, 1, 1, 2, 1, 1, 2, 1, 1, 1, 2, 2, 1, 1, 1, 1, 1, 2, 2, 1, 1, 2, 0, 1, 2, 0, 0, 0, 0, 2, 0, 1, 2, 2, 1, 1, 2, 0, 2, 2, 2, 0, 0, 0, 0, 0, 1, 1, 2, 1, 1, 2, 0, 1, 2, 0, 0, 0, 0, 2, 0, 1, 1, 2, 1, 2, 1, 2, 2, 0, 2, 0, 2, 0, 0, 0, 1, 2, 0, 1, 1, 2, 2, 2, 2, 0, 0, 0, 0, 0, 0, 0, 0, 0, 0, 0, 0, 0, 0, 0, 0, 0, 0, 0, 0, 0, 0, 0, 0, 0, 0, 0, 0, 0, 0, 0, 0, 0, 0, 0, 0, 0, 0, 0, 0, 0, 0, 0, 0, 0, 0, 0, 0, 0, 0, 0, 0, 0, 0, 0, 0, 0, 0, 0, 0, 0, 0, 0, 0, 0, 0, 0, 0, 0, 0, 0, 0, 0, 0, 0, 0, 0, 0, 0, 0, 0, 0, 0, 0, 0, 0, 0, 0, 0, 0, 0, 0, 0, 0, 0, 0, 0, 0, 0, 0, 0, 0, 0, 0, 0, 0, 0, 0, 0, 0, 0, 0, 0, 0, 0, 0, 0, 0, 0, 0, 0, 0, 0, 0, 0, 0, 0, 0, 0, 0, 0, 0, 0, 0, 0, 0, 0, 0, 0, 0, 0, 0, 0, 0, 0, 0, 0, 0, 0, 0, 0, 0, 0, 0, 0, 0, 0, 0, 0, 0, 0, 0, 0, 0, 0, 0, 0, 0, 0, 0, 0, 0, 0, 0, 0, 0, 0, 0, 0, 0, 0, 0, 0, 0, 0, 0, 0, 0, 0, 0, 0, 0, 0, 0, 0, 0, 0, 0, 0, 0, 0, 0, 0, 0, 0, 0, 0, 0, 0, 0, 0, 0, 0, 0, 0, 0, 0, 0, 0, 0, 0, 0, 0, 0, 0, 0, 0, 0, 0, 0, 0, 0, 0, 0, 0, 0, 0, 0, 0, 0, 0, 0, 0, 0, 0, 0, 0, 0, 0, 0, 0, 0, 0, 0, 0, 0, 0, 0, 0, 0, 0, 0, 0, 0, 0, 0, 0, 0, 0, 0, 0, 0, 0, 0, 0, 0, 0, 0, 0, 0, 0, 0, 0, 0, 0, 0, 0, 0, 0, 0, 0, 0, 0, 0, 0, 0, 0, 0, 0, 0, 0, 0, 0, 0, 0, 0, 0, 0, 0, 0, 0, 0, 0, 0, 0, 2, 0, 0, 0, 0, 0, 0, 0, 0, 2, 2, 0, 2, 2, 2, 2, 2, 2, 2, 2, 2, 1, 1, 1, 1, 1, 1, 2, 2, 0, 1, 2, 2, 1, 1, 1, 0, 0, 0, 2, 0, 0, 0, 0, 0, 0, 0, 0, 0, 0, 0, 2, 0, 0, 2, 2, 2, 2, 2, 2, 2, 2, 2, 2, 2, 2, 1, 2, 2, 1, 1, 1, 1, 2, 2, 1, 1, 1, 1, 1, 1, 0, 0, 0, 0, 0, 0, 0, 0, 0, 0, 0, 0, 0, 0, 0, 0, 0, 0, 2, 2, 2, 2, 2, 2, 2, 2, 2, 1, 2, 2, 1, 1, 1, 1, 1, 1, 2, 2, 0, 1, 1, 1, 1, 1, 1, 0, 0, 0, 2, 0, 0, 0, 0, 0, 2, 0, 0, 0, 0, 0, 0, 0, 0, 1, 2, 2, 1, 2, 2, 2, 2, 2, 2, 2, 2, 1, 1, 1, 1, 1, 1, 2, 2, 0, 1, 1, 2, 1, 1, 1, 0, 0, 0, 0, 0, 0, 0, 0, 0, 2, 0, 0, 0, 0, 0, 2, 0, 0, 2, 2, 2, 1, 2, 2, 2, 2, 2, 2, 2, 2, 1, 1, 1, 1, 1, 1, 2, 2, 2, 1, 2, 2, 1, 1, 1, 1, 1, 1, 1, 1, 1, 1, 1, 1, 1, 1, 1, 2, 2, 2, 2, 2, 2, 1, 1, 1, 1, 1, 1, 1, 1, 1, 1, 2, 2, 1, 1, 1, 1, 1, 1, 2, 2, 2, 1, 1, 1, 1, 1, 1, 1, 1, 1, 1, 1, 1, 1, 1, 1, 1, 1, 1, 1, 2, 2, 2, 2, 2, 1, 1, 1, 1, 1, 1, 1, 1, 1, 1, 1, 1, 1, 1, 1, 1, 1, 1, 1, 1, 1, 1, 1, 1, 1, 1, 1, 1, 1, 1, 1, 1, 1, 1, 1, 1, 2, 2, 2, 2, 2, 2, 2, 0, 0, 1, 1, 1, 1, 1, 1, 1, 1, 1, 1, 1, 1, 1, 1, 1, 1, 1, 1, 1, 2, 1, 1, 1, 1, 1, 1, 1, 1, 1, 1, 1, 1, 1, 1, 1, 1, 1, 2, 2, 2, 2, 2, 2, 2, 0, 1, 1, 1, 1, 1, 1, 1, 1, 1, 1, 1, 1, 1, 1, 1, 1, 1, 1, 2, 2, 1, 1, 1, 1, 1, 1, 1, 1, 1, 1, 1, 1, 1, 1, 1, 1, 1, 1, 1, 2, 2, 1, 2, 2, 2, 1, 1, 1, 1, 1, 1, 1, 1, 1, 1, 2, 2, 1, 1, 1, 1, 1, 1, 2, 2, 2, 1, 1, 1, 1, 1, 1, 1, 1, 1, 1, 1, 1, 1, 1, 1, 1, 1, 1, 1, 1, 1, 1, 1, 1, 1, 1, 1, 1, 1, 1, 1, 1, 1, 1, 1, 1, 1, 1, 1, 1, 1, 1, 1, 1, 1, 1, 1, 1, 1, 1, 1, 1, 1, 1, 1, 1, 1, 1, 1, 1, 1, 1, 1, 1, 1, 1, 1, 1, 1, 1, 1, 1, 1, 1, 1, 1, 1, 1, 1, 1, 1, 1, 1, 1, 1, 1, 1, 1, 1, 1, 1, 1, 1, 1, 1, 1, 1, 1, 1, 1, 1, 1, 1, 1, 1, 1, 1, 1, 1, 1, 1, 1, 1, 1, 1, 1, 1, 1, 1, 1, 1, 1, 1, 1, 1, 1, 1, 1, 1, 1, 1, 1, 1, 1, 1, 1, 1, 1, 1, 1, 1, 1, 1, 1, 1, 1, 1, 1, 1, 1, 1, 1, 1, 1, 1, 1, 1, 1, 1, 1, 1, 1, 1, 1, 1, 1, 1, 1, 1, 1, 1, 1, 1, 1, 1, 1, 1, 1, 1, 1, 1, 1, 1, 1, 1, 1, 1, 1, 1, 1, 1, 1, 1, 1, 1, 1, 1, 1, 1, 1, 1, 1, 1, 1, 1, 1, 1, 1, 1, 1, 1, 1, 1, 1, 1, 1, 1, 1, 1, 1, 1, 1, 1, 1, 1, 1, 1, 1, 1, 1, 1, 1, 1, 1, 1, 1, 1, 1, 1, 1, 1, 1, 1, 1, 1, 1, 0, 0, 2, 0, 0, 0, 0, 0, 0, 2, 0, 2, 0, 0, 2, 0, 0, 0, 0, 0, 0, 0, 0, 0, 0, 0, 0, 0, 0, 0, 0, 0, 0, 0, 0, 0, 0, 0, 0, 0, 0, 0, 0, 0, 0])
me_icosphere.materials.append(mat_material_001)
me_icosphere.materials.append(mat_material_002)
me_icosphere.materials.append(mat_material_003)
me_icosphere.use_remesh_preserve_volume = False
me_icosphere.use_remesh_preserve_attributes = False
me_icosphere.use_mirror_vertex_groups = False
me_icosphere.update()

# ---- objects
ob_icosphere_001 = bpy.data.objects.new('Icosphere.001', me_icosphere_001)
ob_icosphere = bpy.data.objects.new('Icosphere', me_icosphere)
ob_lamp = bpy.data.objects.new('Lamp', light_lamp)
ob_camera = bpy.data.objects.new('Camera', cam_camera)

# ---- transforms, parenting, visibility, modifiers, constraints
ob_icosphere_001.location = (-1.982, 0.06625, 0.01022)
ob_icosphere_001.scale = (0.5, 0.5, 0.5)
ob_icosphere_001.lineart.crease_threshold = 0.0
ob_icosphere.location = (0.0, 0.0, 0.0)
ob_icosphere.lineart.crease_threshold = 0.0
ob_lamp.location = (4.076, 1.005, 5.904)
ob_lamp.rotation_euler = (0.6503, 0.05522, 1.866)
ob_lamp.lock_rotations_4d = False
ob_lamp.empty_display_type = 'ARROWS'
ob_lamp.color = (0.0, 0.0, 0.0, 0.0)
ob_lamp.lineart.crease_threshold = 0.0
ob_camera.location = (7.481, -6.508, 5.344)
ob_camera.rotation_euler = (1.109, 0.0, 0.8149)
ob_camera.lock_rotations_4d = False
ob_camera.empty_display_type = 'ARROWS'
ob_camera.color = (0.0, 0.0, 0.0, 0.0)
ob_camera.display_type = 'WIRE'
ob_camera.lineart.crease_threshold = 0.0

# ---- collection membership
col_collection_1.objects.link(ob_icosphere_001)
col_collection_1.objects.link(ob_icosphere)
col_collection_1.objects.link(ob_lamp)
col_collection_1.objects.link(ob_camera)

# ---- scene / render settings (as saved in the file)
scene.camera = ob_camera
scene.frame_start = 1; scene.frame_end = 250; scene.frame_set(1)
scene.render.engine = 'BLENDER_EEVEE_NEXT'
scene.render.resolution_percentage = 50
scene.render.dither_intensity = 0.0
scene.cycles.use_denoising = False
scene.cycles.samples = 128
scene.cycles.sampling_pattern = 'TABULATED_SOBOL'
scene.cycles.use_adaptive_sampling = False
scene.cycles.use_light_tree = False
scene.cycles.blur_glossy = 0.0
scene.cycles.sample_clamp_indirect = 0.0
scene.view_settings.view_transform = 'Standard'
bpy.context.view_layer.update()
